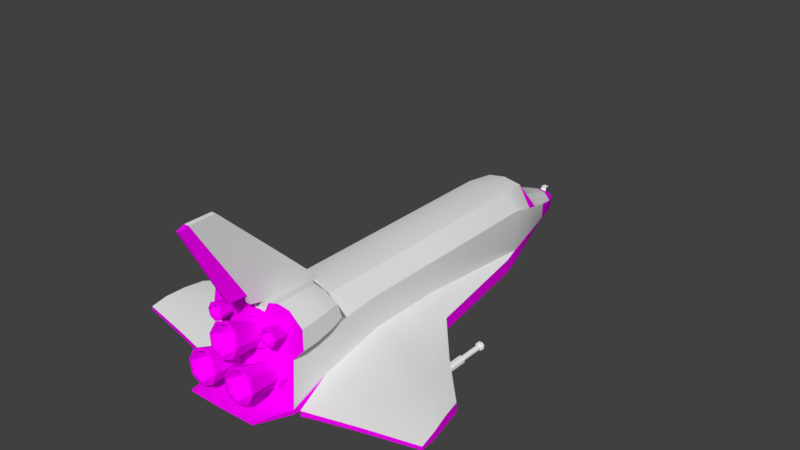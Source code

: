 # Source: Masa_Discovery.blend  (saved by Blender 2.78.0; exported with 4.5.12 LTS)
import bpy
from mathutils import Matrix  # noqa: F401  (used for matrix-valued properties, if any)

bpy.ops.wm.read_factory_settings(use_empty=True)
scene = bpy.context.scene
scene.name = 'Scene'

# ---- collections
col_collection_1 = bpy.data.collections.new('Collection 1'); scene.collection.children.link(col_collection_1)

# ---- materials (node trees are filled in below, after node groups)
mat_white_003 = bpy.data.materials.new('White.003')
mat_white_003.alpha_threshold = 0.0
mat_white_003.use_transparent_shadow = False
mat_white_003.roughness = 0.5
mat_magenta = bpy.data.materials.new('Magenta')
mat_magenta.alpha_threshold = 0.0
mat_magenta.use_transparent_shadow = False
mat_magenta.diffuse_color = (1.0, 0.0, 1.0, 1.0)
mat_magenta.roughness = 0.5
mat_masa_003 = bpy.data.materials.new('Masa.003')
mat_masa_003.alpha_threshold = 0.0
mat_masa_003.use_transparent_shadow = False
mat_masa_003.roughness = 0.5
mat_light_gray = bpy.data.materials.new('Light Gray')
mat_light_gray.alpha_threshold = 0.0
mat_light_gray.use_transparent_shadow = False
mat_light_gray.diffuse_color = (0.8971, 0.8971, 0.8971, 1.0)
mat_light_gray.roughness = 0.5
mat_light_gray.specular_intensity = 0.0
mat_musta = bpy.data.materials.new('Musta')
mat_musta.alpha_threshold = 0.0
mat_musta.use_transparent_shadow = False
mat_musta.diffuse_color = (0.0, 0.0, 0.0, 1.0)
mat_musta.roughness = 0.5

# ---- material node trees

# ---- world
world_world = bpy.data.worlds.new('World'); scene.world = world_world
world_world.color = (0.05088, 0.05088, 0.05088)
world_world.use_sun_shadow = False
world_world.sun_shadow_jitter_overblur = 0.0
world_world.cycles.sampling_method = 'MANUAL'

# ---- meshes
me_cube_014 = bpy.data.meshes.new('Cube.014')
me_cube_014.from_pydata([(-1.254, -0.1712, -0.6047), (-1.183, -0.242, -0.4128), (-1.183, 9.169e-08, -0.6047), (-1.083, 1.897e-08, -0.4128), (-1.254, 0.1712, -0.6047), (-1.183, 0.242, -0.4128), (-1.425, 0.242, -0.6047), (-1.425, 0.3423, -0.4128), (-1.425, 1.395e-07, -0.6842), (-1.597, 0.1712, -0.6047), (-1.668, 0.242, -0.4128), (-1.668, 9.169e-08, -0.6047), (-1.768, 1.897e-08, -0.4128), (-1.597, -0.1712, -0.6047), (-1.668, -0.242, -0.4128), (-1.425, -0.242, -0.6047), (-1.425, -0.3423, -0.4128), (-1.458, 0.8822, -0.505), (-1.44, 0.8822, -0.487), (-1.44, 0.8822, -0.5513), (-1.458, 0.8822, -0.5333), (-1.411, 0.8822, -0.487), (-1.393, 0.8822, -0.505), (-1.393, 0.8822, -0.5333), (-1.411, 0.8822, -0.5513), (-1.375, 0.8822, -0.5415), (-1.403, 0.8822, -0.57), (-1.403, 0.8822, -0.4683), (-1.375, 0.8822, -0.4967), (-1.403, 0.09677, -0.57), (-1.375, 0.09677, -0.5415), (-1.375, 0.09677, -0.4967), (-1.403, 0.09677, -0.4683), (-1.448, 0.8822, -0.57), (-1.476, 0.8822, -0.5415), (-1.476, 0.8822, -0.4967), (-1.448, 0.8822, -0.4683), (-1.476, 0.09677, -0.5415), (-1.448, 0.09677, -0.57), (-1.448, 0.09677, -0.4683), (-1.476, 0.09677, -0.4967), (-1.458, 1.245, -0.5333), (-1.458, 1.245, -0.505), (-1.393, 1.245, -0.5333), (-1.393, 1.245, -0.505), (-1.44, 1.245, -0.5513), (-1.411, 1.245, -0.5513), (-1.44, 1.245, -0.487), (-1.411, 1.245, -0.487), (-1.478, 1.245, -0.5421), (-1.478, 1.245, -0.4962), (-1.373, 1.245, -0.5421), (-1.373, 1.245, -0.4962), (-1.448, 1.245, -0.5713), (-1.403, 1.245, -0.5713), (-1.448, 1.245, -0.467), (-1.403, 1.245, -0.467), (-1.478, 1.285, -0.5421), (-1.478, 1.285, -0.4962), (-1.373, 1.285, -0.5421), (-1.373, 1.285, -0.4962), (-1.448, 1.285, -0.5713), (-1.403, 1.285, -0.5713), (-1.448, 1.285, -0.467), (-1.403, 1.285, -0.467), (-1.425, 1.285, -0.5191), (-1.425, 0.09677, -0.5191), (1.597, -0.1712, -0.6047), (1.668, -0.242, -0.4128), (1.668, 9.169e-08, -0.6047), (1.768, 1.897e-08, -0.4128), (1.597, 0.1712, -0.6047), (1.668, 0.242, -0.4128), (1.425, 0.242, -0.6047), (1.425, 0.3423, -0.4128), (1.425, 1.395e-07, -0.6842), (1.254, 0.1712, -0.6047), (1.183, 0.242, -0.4128), (1.183, 9.169e-08, -0.6047), (1.083, 1.897e-08, -0.4128), (1.254, -0.1712, -0.6047), (1.183, -0.242, -0.4128), (1.425, -0.242, -0.6047), (1.425, -0.3423, -0.4128), (1.393, 0.8822, -0.505), (1.411, 0.8822, -0.487), (1.411, 0.8822, -0.5513), (1.393, 0.8822, -0.5333), (1.44, 0.8822, -0.487), (1.458, 0.8822, -0.505), (1.458, 0.8822, -0.5333), (1.44, 0.8822, -0.5513), (1.476, 0.8822, -0.5415), (1.448, 0.8822, -0.57), (1.448, 0.8822, -0.4683), (1.476, 0.8822, -0.4967), (1.448, 0.09677, -0.57), (1.476, 0.09677, -0.5415), (1.476, 0.09677, -0.4967), (1.448, 0.09677, -0.4683), (1.403, 0.8822, -0.57), (1.375, 0.8822, -0.5415), (1.375, 0.8822, -0.4967), (1.403, 0.8822, -0.4683), (1.375, 0.09677, -0.5415), (1.403, 0.09677, -0.57), (1.403, 0.09677, -0.4683), (1.375, 0.09677, -0.4967), (1.393, 1.245, -0.5333), (1.393, 1.245, -0.505), (1.458, 1.245, -0.5333), (1.458, 1.245, -0.505), (1.411, 1.245, -0.5513), (1.44, 1.245, -0.5513), (1.411, 1.245, -0.487), (1.44, 1.245, -0.487), (1.373, 1.245, -0.5421), (1.373, 1.245, -0.4962), (1.478, 1.245, -0.5421), (1.478, 1.245, -0.4962), (1.403, 1.245, -0.5713), (1.448, 1.245, -0.5713), (1.403, 1.245, -0.467), (1.448, 1.245, -0.467), (1.373, 1.285, -0.5421), (1.373, 1.285, -0.4962), (1.478, 1.285, -0.5421), (1.478, 1.285, -0.4962), (1.403, 1.285, -0.5713), (1.448, 1.285, -0.5713), (1.403, 1.285, -0.467), (1.448, 1.285, -0.467), (1.425, 1.285, -0.5191), (1.425, 0.09677, -0.5191), (-0.2975, -1.228, 0.04946), (-0.2975, -1.681, 0.2216), (-0.1951, -1.235, 0.007674), (-0.1295, -1.693, 0.1531), (-0.1527, -1.253, -0.0932), (-0.05992, -1.721, -0.01248), (-0.1951, -1.27, -0.1941), (-0.1295, -1.75, -0.178), (-0.2975, -1.277, -0.2359), (-0.2975, -1.761, -0.2466), (-0.3999, -1.27, -0.1941), (-0.4655, -1.75, -0.178), (-0.4423, -1.253, -0.0932), (-0.5351, -1.721, -0.01248), (-0.3999, -1.235, 0.007674), (-0.4655, -1.693, 0.1531), (-0.2975, -1.22, 0.09582), (-0.1619, -1.23, 0.04046), (-0.1057, -1.253, -0.0932), (-0.1619, -1.276, -0.2269), (-0.2975, -1.285, -0.2822), (-0.4331, -1.276, -0.2269), (-0.4893, -1.253, -0.0932), (-0.4331, -1.23, 0.04046), (-0.2975, -1.12, 0.119), (-0.1337, -1.132, 0.05217), (-0.06582, -1.16, -0.1093), (-0.1337, -1.187, -0.2707), (-0.2975, -1.199, -0.3376), (-0.4613, -1.187, -0.2707), (-0.5292, -1.16, -0.1093), (-0.4613, -1.132, 0.05217), (-5.738e-08, -1.139, 0.436), (-5.738e-08, -1.573, 0.6463), (0.1019, -1.15, 0.3951), (0.1673, -1.591, 0.5794), (0.1441, -1.176, 0.2966), (0.2366, -1.634, 0.4177), (0.1019, -1.202, 0.1981), (0.1673, -1.676, 0.2559), (-5.738e-08, -1.213, 0.1573), (-8.546e-08, -1.694, 0.189), (-0.1019, -1.202, 0.1981), (-0.1673, -1.676, 0.2559), (-0.1441, -1.176, 0.2966), (-0.2366, -1.634, 0.4177), (-0.1019, -1.15, 0.3951), (-0.1673, -1.591, 0.5794), (-5.738e-08, -1.127, 0.4813), (0.135, -1.142, 0.4272), (0.191, -1.176, 0.2966), (0.135, -1.211, 0.1661), (-5.738e-08, -1.225, 0.112), (-0.135, -1.211, 0.1661), (-0.191, -1.176, 0.2966), (-0.135, -1.142, 0.4272), (-5.738e-08, -1.026, 0.4955), (0.1631, -1.044, 0.4302), (0.2307, -1.085, 0.2725), (0.1631, -1.127, 0.1148), (-5.738e-08, -1.144, 0.04952), (-0.1631, -1.127, 0.1148), (-0.2307, -1.085, 0.2725), (-0.1631, -1.044, 0.4302), (0.2975, -1.228, 0.04946), (0.2975, -1.681, 0.2216), (0.3999, -1.235, 0.007674), (0.4655, -1.693, 0.1531), (0.4423, -1.253, -0.0932), (0.5351, -1.721, -0.01248), (0.3999, -1.27, -0.1941), (0.4655, -1.75, -0.178), (0.2975, -1.277, -0.2359), (0.2975, -1.761, -0.2466), (0.1951, -1.27, -0.1941), (0.1295, -1.75, -0.178), (0.1527, -1.253, -0.0932), (0.05992, -1.721, -0.01248), (0.1951, -1.235, 0.007674), (0.1295, -1.693, 0.1531), (0.2975, -1.22, 0.09582), (0.4331, -1.23, 0.04046), (0.4893, -1.253, -0.0932), (0.4331, -1.276, -0.2269), (0.2975, -1.285, -0.2822), (0.1619, -1.276, -0.2269), (0.1057, -1.253, -0.0932), (0.1619, -1.23, 0.04046), (0.2975, -1.12, 0.119), (0.4613, -1.132, 0.05217), (0.5292, -1.16, -0.1093), (0.4613, -1.187, -0.2707), (0.2975, -1.199, -0.3376), (0.1337, -1.187, -0.2707), (0.06582, -1.16, -0.1093), (0.1337, -1.132, 0.05217), (-0.4273, -1.111, 0.5465), (-0.4273, -1.351, 0.6231), (-0.3739, -1.113, 0.5246), (-0.3397, -1.355, 0.5871), (-0.3518, -1.119, 0.4716), (-0.3034, -1.365, 0.5001), (-0.3739, -1.126, 0.4186), (-0.3397, -1.376, 0.4131), (-0.4273, -1.128, 0.3966), (-0.4273, -1.38, 0.3771), (-0.4806, -1.126, 0.4186), (-0.5148, -1.376, 0.4131), (-0.5027, -1.119, 0.4716), (-0.5511, -1.365, 0.5001), (-0.4806, -1.113, 0.5246), (-0.5148, -1.355, 0.5871), (-0.4273, -1.108, 0.5709), (-0.3566, -1.111, 0.5418), (-0.3273, -1.119, 0.4716), (-0.3566, -1.128, 0.4014), (-0.4273, -1.131, 0.3723), (-0.498, -1.128, 0.4014), (-0.5273, -1.119, 0.4716), (-0.498, -1.111, 0.5418), (-0.4273, -1.057, 0.5859), (-0.3419, -1.061, 0.5507), (-0.3065, -1.07, 0.4659), (-0.3419, -1.08, 0.3811), (-0.4273, -1.084, 0.3459), (-0.5127, -1.08, 0.3811), (-0.548, -1.07, 0.4659), (-0.5127, -1.061, 0.5507), (0.4273, -1.111, 0.5465), (0.4273, -1.351, 0.6231), (0.4806, -1.113, 0.5246), (0.5148, -1.355, 0.5871), (0.5027, -1.119, 0.4716), (0.5511, -1.365, 0.5001), (0.4806, -1.126, 0.4186), (0.5148, -1.376, 0.4131), (0.4273, -1.128, 0.3966), (0.4273, -1.38, 0.3771), (0.3739, -1.126, 0.4186), (0.3397, -1.376, 0.4131), (0.3518, -1.119, 0.4716), (0.3034, -1.365, 0.5001), (0.3739, -1.113, 0.5246), (0.3397, -1.355, 0.5871), (0.4273, -1.108, 0.5709), (0.498, -1.111, 0.5418), (0.5273, -1.119, 0.4716), (0.498, -1.128, 0.4014), (0.4273, -1.131, 0.3723), (0.3566, -1.128, 0.4014), (0.3273, -1.119, 0.4716), (0.3566, -1.111, 0.5418), (0.4273, -1.057, 0.5859), (0.5127, -1.061, 0.5507), (0.548, -1.07, 0.4659), (0.5127, -1.08, 0.3811), (0.4273, -1.084, 0.3459), (0.3419, -1.08, 0.3811), (0.3065, -1.07, 0.4659), (0.3419, -1.061, 0.5507), (-0.2975, -1.187, -0.002882), (-0.2975, -1.695, 0.1836), (-0.2266, -1.192, -0.03181), (-0.1577, -1.705, 0.1266), (-0.1973, -1.204, -0.1017), (-0.09985, -1.729, -0.01116), (-0.2266, -1.216, -0.1715), (-0.1577, -1.752, -0.1489), (-0.2975, -1.221, -0.2004), (-0.2975, -1.762, -0.2059), (-0.3684, -1.216, -0.1715), (-0.4373, -1.752, -0.1489), (-0.3977, -1.204, -0.1017), (-0.4951, -1.729, -0.01116), (-0.3684, -1.192, -0.03181), (-0.4373, -1.705, 0.1266), (-0.2975, -1.189, 0.05992), (-0.1832, -1.197, 0.01325), (-0.1358, -1.217, -0.09942), (-0.1832, -1.236, -0.2121), (-0.2975, -1.244, -0.2588), (-0.4118, -1.236, -0.2121), (-0.4592, -1.217, -0.09942), (-0.4118, -1.197, 0.01325), (-0.2975, -1.111, 0.07975), (-0.16, -1.121, 0.02361), (-0.103, -1.144, -0.1119), (-0.16, -1.168, -0.2475), (-0.2975, -1.177, -0.3036), (-0.435, -1.168, -0.2475), (-0.492, -1.144, -0.1119), (-0.435, -1.121, 0.02361), (-5.738e-08, -1.103, 0.3802), (-5.738e-08, -1.591, 0.6097), (0.07044, -1.11, 0.352), (0.139, -1.606, 0.5541), (0.09961, -1.128, 0.2839), (0.1966, -1.641, 0.4196), (0.07044, -1.146, 0.2158), (0.139, -1.677, 0.2852), (-5.738e-08, -1.154, 0.1876), (-8.546e-08, -1.692, 0.2296), (-0.07044, -1.146, 0.2158), (-0.139, -1.677, 0.2852), (-0.09961, -1.128, 0.2839), (-0.1966, -1.641, 0.4196), (-0.07044, -1.11, 0.352), (-0.139, -1.606, 0.5541), (-5.738e-08, -1.1, 0.4428), (0.1138, -1.112, 0.3972), (0.1609, -1.141, 0.2872), (0.1138, -1.17, 0.1773), (-5.738e-08, -1.182, 0.1317), (-0.1138, -1.17, 0.1773), (-0.1609, -1.141, 0.2872), (-0.1138, -1.112, 0.3972), (-5.738e-08, -1.021, 0.4556), (0.1368, -1.035, 0.4008), (0.1935, -1.07, 0.2685), (0.1368, -1.105, 0.1362), (-5.738e-08, -1.12, 0.08145), (-0.1368, -1.105, 0.1362), (-0.1935, -1.07, 0.2685), (-0.1368, -1.035, 0.4008), (0.2975, -1.187, -0.002882), (0.2975, -1.695, 0.1836), (0.3684, -1.192, -0.03181), (0.4373, -1.705, 0.1266), (0.3977, -1.204, -0.1017), (0.4951, -1.729, -0.01116), (0.3684, -1.216, -0.1715), (0.4373, -1.752, -0.1489), (0.2975, -1.221, -0.2004), (0.2975, -1.762, -0.2059), (0.2266, -1.216, -0.1715), (0.1577, -1.752, -0.1489), (0.1973, -1.204, -0.1017), (0.09985, -1.729, -0.01116), (0.2266, -1.192, -0.03181), (0.1577, -1.705, 0.1266), (0.2975, -1.189, 0.05992), (0.4118, -1.197, 0.01325), (0.4592, -1.217, -0.09942), (0.4118, -1.236, -0.2121), (0.2975, -1.244, -0.2588), (0.1832, -1.236, -0.2121), (0.1358, -1.217, -0.09942), (0.1832, -1.197, 0.01325), (0.2975, -1.111, 0.07975), (0.435, -1.121, 0.02361), (0.492, -1.144, -0.1119), (0.435, -1.168, -0.2475), (0.2975, -1.177, -0.3036), (0.16, -1.168, -0.2475), (0.103, -1.144, -0.1119), (0.16, -1.121, 0.02361), (-0.4273, -1.066, 0.4966), (-0.4273, -1.364, 0.5844), (-0.4054, -1.067, 0.4876), (-0.368, -1.366, 0.5599), (-0.3964, -1.07, 0.4658), (-0.3434, -1.373, 0.501), (-0.4054, -1.073, 0.4441), (-0.368, -1.38, 0.4421), (-0.4273, -1.074, 0.4351), (-0.4273, -1.383, 0.4177), (-0.4491, -1.073, 0.4441), (-0.4866, -1.38, 0.4421), (-0.4582, -1.07, 0.4658), (-0.5112, -1.373, 0.501), (-0.4492, -1.067, 0.4876), (-0.4866, -1.366, 0.5599), (-0.4273, -1.075, 0.5368), (-0.3779, -1.077, 0.5164), (-0.3574, -1.083, 0.4674), (-0.3779, -1.089, 0.4183), (-0.4273, -1.091, 0.398), (-0.4767, -1.089, 0.4183), (-0.4971, -1.083, 0.4674), (-0.4767, -1.077, 0.5164), (-0.4273, -1.045, 0.5471), (-0.3682, -1.048, 0.5228), (-0.3437, -1.055, 0.4641), (-0.3682, -1.062, 0.4054), (-0.4273, -1.065, 0.3811), (-0.4864, -1.062, 0.4054), (-0.5109, -1.055, 0.4641), (-0.4864, -1.048, 0.5228), (0.4273, -1.066, 0.4966), (0.4273, -1.364, 0.5844), (0.4492, -1.067, 0.4876), (0.4866, -1.366, 0.5599), (0.4582, -1.07, 0.4658), (0.5112, -1.373, 0.501), (0.4491, -1.073, 0.4441), (0.4866, -1.38, 0.4421), (0.4273, -1.074, 0.4351), (0.4273, -1.383, 0.4177), (0.4054, -1.073, 0.4441), (0.368, -1.38, 0.4421), (0.3964, -1.07, 0.4658), (0.3434, -1.373, 0.501), (0.4054, -1.067, 0.4876), (0.368, -1.366, 0.5599), (0.4273, -1.075, 0.5368), (0.4767, -1.077, 0.5164), (0.4971, -1.083, 0.4674), (0.4767, -1.089, 0.4183), (0.4273, -1.091, 0.398), (0.3779, -1.089, 0.4183), (0.3574, -1.083, 0.4674), (0.3779, -1.077, 0.5164), (0.4273, -1.045, 0.5471), (0.4864, -1.048, 0.5228), (0.5109, -1.055, 0.4641), (0.4864, -1.062, 0.4054), (0.4273, -1.065, 0.3811), (0.3682, -1.062, 0.4054), (0.3437, -1.055, 0.4641), (0.3682, -1.048, 0.5228), (0.6296, -1.227, -0.5246), (0.5206, 3.331, -0.533), (0.3006, -1.071, 0.5081), (0.3006, 3.331, 0.5081), (0.5206, 3.331, 0.2881), (0.6361, -1.227, -0.453), (0.5206, 3.331, -0.3324), (0.9495, -1.155, -0.4999), (0.9495, -1.155, -0.4317), (0.9005, 1.253, -0.4999), (0.9005, 1.253, -0.3149), (2.248, -0.9116, -0.4043), (2.248, -0.9116, -0.3517), (2.124, -0.148, -0.4043), (2.124, -0.148, -0.264), (0.06319, 4.912, -0.3195), (0.05872, 4.912, -0.1444), (0.1017, 4.912, -0.1968), (0.09673, 4.912, -0.2686), (0.3918, 4.0, 0.07023), (0.2262, 4.0, 0.223), (0.32, 4.0, -0.4705), (0.3918, 4.0, -0.2747), (0.1605, 4.377, 0.07986), (0.2849, 4.377, -0.06163), (0.285, 4.377, -0.289), (0.2174, 4.377, -0.4446), (0.1178, 4.677, -0.03594), (0.2087, 4.677, -0.1438), (0.2092, 4.677, -0.2964), (0.1409, 4.677, -0.4063), (0.08595, 4.812, -0.09493), (0.1507, 4.812, -0.1727), (0.1515, 4.812, -0.2812), (0.0982, 4.812, -0.3589), (0.3977, 3.759, -0.4895), (0.4522, 3.759, -0.2663), (0.4522, 3.759, 0.1489), (0.2611, 3.759, 0.467), (0.6209, -0.6836, -0.533), (0.3006, -0.2516, 0.5081), (0.5758, -0.2516, 0.2881), (0.6209, -0.6836, -0.2762), (0.9454, -0.6836, -0.4999), (0.9454, -0.6836, -0.2762), (2.232, -0.6836, -0.4043), (2.232, -0.6836, -0.297), (0.5206, 0.3631, -0.533), (0.5206, 0.3631, 0.2881), (0.8666, 0.3631, -0.4999), (2.178, -0.4158, -0.4043), (0.3006, 0.3631, 0.5081), (0.5206, 0.3631, -0.1613), (0.8666, 0.3631, -0.2269), (2.178, -0.4158, -0.264), (1.504, -1.041, -0.3975), (1.497, 0.5396, -0.2876), (1.497, 0.5396, -0.4521), (1.504, -1.041, -0.4591), (1.508, -0.6836, -0.4581), (1.508, -0.6836, -0.2925), (1.522, -0.001936, -0.2454), (1.522, -0.001936, -0.4521), (0.3006, 1.493, 0.5081), (0.5206, 1.493, 0.2881), (0.5206, 1.493, -0.533), (0.5206, 1.493, -0.1613), (0.6051, 3.037, -0.3324), (0.6051, 3.037, -0.533), (0.509, -1.75, -0.4284), (0.509, -1.743, -0.4101), (0.5726, -1.131, 0.1388), (0.6296, -1.227, -0.5246), (0.7083, -1.199, -0.4498), (0.7094, -1.201, -0.5278), (-2.456e-08, -1.227, -0.5655), (-0.6296, -1.227, -0.5246), (-2.456e-08, 3.331, 0.565), (-0.5206, 3.331, -0.533), (-2.456e-08, -1.071, 0.565), (-0.3006, -1.071, 0.5081), (-0.3006, 3.331, 0.5081), (-0.5206, 3.331, 0.2881), (-0.6361, -1.227, -0.453), (-0.5206, 3.331, -0.3324), (-0.9495, -1.155, -0.4999), (-0.9495, -1.155, -0.4317), (-0.9005, 1.253, -0.4999), (-0.9005, 1.253, -0.3149), (-2.248, -0.9116, -0.4043), (-2.248, -0.9116, -0.3517), (-2.124, -0.148, -0.4043), (-2.124, -0.148, -0.264), (-2.456e-08, 4.912, -0.3432), (-2.456e-08, 4.912, -0.1333), (-0.06319, 4.912, -0.3195), (-0.05872, 4.912, -0.1444), (-0.1017, 4.912, -0.1968), (-0.09673, 4.912, -0.2686), (-0.3918, 4.0, 0.07023), (-0.2262, 4.0, 0.223), (-2.456e-08, 4.0, 0.2625), (-2.456e-08, 4.0, -0.5227), (-0.32, 4.0, -0.4705), (-0.3918, 4.0, -0.2747), (-2.456e-08, 4.377, -0.4948), (-0.1605, 4.377, 0.07986), (-0.2849, 4.377, -0.06163), (-0.285, 4.377, -0.289), (-2.456e-08, 4.377, 0.1192), (-0.2174, 4.377, -0.4446), (-2.456e-08, 4.677, -0.4512), (-0.1178, 4.677, -0.03594), (-0.2087, 4.677, -0.1438), (-0.2092, 4.677, -0.2964), (-2.456e-08, 4.677, -0.007616), (-0.1409, 4.677, -0.4063), (-2.456e-08, 4.812, -0.3926), (-0.08595, 4.812, -0.09493), (-0.1507, 4.812, -0.1727), (-0.1515, 4.812, -0.2812), (-2.456e-08, 4.802, -0.03827), (-0.0982, 4.812, -0.3589), (-0.3977, 3.759, -0.4895), (-2.456e-08, 3.759, 0.5127), (-0.4522, 3.759, -0.2663), (-0.4522, 3.759, 0.1489), (-0.2611, 3.759, 0.467), (-2.456e-08, 3.759, -0.5381), (-0.6209, -0.6836, -0.533), (-2.456e-08, -0.2516, 0.565), (-2.456e-08, -0.6836, -0.5655), (-0.3006, -0.2516, 0.5081), (-0.5758, -0.2516, 0.2881), (-0.6209, -0.6836, -0.2762), (-0.9454, -0.6836, -0.4999), (-0.9454, -0.6836, -0.2762), (-2.232, -0.6836, -0.4043), (-2.232, -0.6836, -0.297), (-2.456e-08, -1.227, -0.453), (-0.5206, 0.3631, -0.533), (-0.5206, 0.3631, 0.2881), (-0.8666, 0.3631, -0.4999), (-2.178, -0.4158, -0.4043), (-2.456e-08, 0.3631, 0.565), (-2.456e-08, 0.3631, -0.5655), (-0.3006, 0.3631, 0.5081), (-0.5206, 0.3631, -0.1613), (-0.8666, 0.3631, -0.2269), (-2.178, -0.4158, -0.264), (-1.504, -1.041, -0.3975), (-1.497, 0.5396, -0.2876), (-1.497, 0.5396, -0.4521), (-1.504, -1.041, -0.4591), (-1.508, -0.6836, -0.4581), (-1.508, -0.6836, -0.2925), (-1.522, -0.001936, -0.2454), (-1.522, -0.001936, -0.4521), (-2.456e-08, 1.493, 0.565), (-0.3006, 1.493, 0.5081), (-0.5206, 1.493, 0.2881), (-0.5206, 1.493, -0.533), (-2.456e-08, 1.493, -0.5655), (-0.5206, 1.493, -0.1613), (-2.456e-08, 3.331, -0.5655), (-0.6051, 3.037, -0.3324), (-0.6051, 3.037, -0.533), (-0.509, -1.75, -0.4284), (-0.509, -1.743, -0.4101), (-2.456e-08, -1.753, -0.4371), (-2.456e-08, -1.746, -0.4172), (-2.456e-08, -1.131, 0.1738), (-0.5726, -1.131, 0.1388), (-0.6296, -1.227, -0.5246), (-0.7083, -1.199, -0.4498), (-2.456e-08, -1.227, -0.5655), (-0.7094, -1.201, -0.5278), (0.03379, -1.989, 1.995), (0.03379, -1.048, 0.6636), (0.0338, -1.62, 1.995), (0.0338, -0.2169, 0.6636), (0.0338, -1.275, 0.8454), (0.03379, -1.236, 0.7121), (0.0338, -0.6481, 1.076), (0.0338, -0.8183, 1.238), (0.01701, -2.119, 1.964), (0.01701, -1.538, 0.8454), (0.03379, -1.048, 0.5485), (0.0338, -0.1769, 0.5485), (-0.0338, -1.989, 1.995), (-0.0338, -1.048, 0.6636), (-0.0338, -1.62, 1.995), (-0.03379, -0.2169, 0.6636), (-0.0338, -1.275, 0.8454), (-0.0338, -1.236, 0.7121), (-0.03379, -0.6481, 1.076), (-0.03379, -0.8183, 1.238), (-0.01701, -2.119, 1.964), (-0.01701, -1.538, 0.8454), (-0.0338, -1.048, 0.5485), (-0.03379, -0.1769, 0.5485), (0.5758, -0.2516, 0.2881), (0.5726, -1.131, 0.1388), (0.3006, -1.071, 0.5081), (0.07181, -1.071, 0.5514), (0.3006, -0.2516, 0.5081), (0.5758, -0.2516, 0.2881), (0.07181, -0.2516, 0.5514), (0.5726, -1.131, 0.1388), (0.4806, -1.071, 0.7267), (0.3036, -1.071, 0.7487), (0.4308, -0.445, 0.6799), (0.6563, -0.4121, 0.402), (0.2625, -0.445, 0.7195), (0.7372, -1.129, 0.3313), (0.5736, -0.8529, 0.186), (0.03626, -0.8191, 0.5978), (0.5736, -0.8529, 0.186), (0.3036, -0.8729, 0.7487), (0.4664, -0.8729, 0.7246), (0.725, -0.9126, 0.3313), (0.4382, -0.2516, 0.3981), (0.4366, -1.101, 0.3235), (0.4382, -0.2516, 0.3981), (0.4366, -1.101, 0.3235), (0.619, -0.441, 0.5781), (0.7096, -1.107, 0.5903), (0.6978, -0.8976, 0.5903), (0.4371, -0.8323, 0.3471), (0.03626, -0.5433, 0.5978), (0.3036, -0.6554, 0.7487), (0.5747, -0.5487, 0.2371), (0.5747, -0.5487, 0.2371), (0.4558, -0.6554, 0.723), (0.7068, -0.6741, 0.3607), (0.4377, -0.5384, 0.3726), (0.6697, -0.6674, 0.5963), (0.1313, -0.3483, 0.6785), (0.3657, -0.3483, 0.594), (0.3906, -1.071, 0.6265), (0.1518, -1.071, 0.7022), (0.6549, -1.13, 0.235), (0.6161, -0.3319, 0.3451), (0.6493, -0.8827, 0.2587), (0.1349, -0.8424, 0.7022), (0.5286, -0.3463, 0.4881), (0.5731, -1.104, 0.4569), (0.1349, -0.5918, 0.7022), (0.6408, -0.6114, 0.2989), (0.3006, -0.5384, 0.5081), (0.3006, -0.8323, 0.5081), (-0.5758, -0.2516, 0.2881), (-0.5726, -1.131, 0.1388), (-0.3006, -1.071, 0.5081), (-0.07181, -1.071, 0.5514), (-0.3006, -0.2516, 0.5081), (-0.5758, -0.2516, 0.2881), (-0.07181, -0.2516, 0.5514), (-0.5726, -1.131, 0.1388), (-0.4806, -1.071, 0.7267), (-0.3036, -1.071, 0.7487), (-0.4308, -0.445, 0.6799), (-0.6563, -0.4121, 0.402), (-0.2625, -0.445, 0.7195), (-0.7372, -1.129, 0.3313), (-0.5736, -0.8529, 0.186), (-0.03627, -0.8191, 0.5978), (-0.5736, -0.8529, 0.186), (-0.3036, -0.8729, 0.7487), (-0.4664, -0.8729, 0.7246), (-0.725, -0.9126, 0.3313), (-0.4382, -0.2516, 0.3981), (-0.4366, -1.101, 0.3235), (-0.4382, -0.2516, 0.3981), (-0.4366, -1.101, 0.3235), (-0.619, -0.441, 0.5781), (-0.7096, -1.107, 0.5903), (-0.6978, -0.8976, 0.5903), (-0.4371, -0.8323, 0.3471), (-0.03627, -0.5433, 0.5978), (-0.3036, -0.6554, 0.7487), (-0.5747, -0.5487, 0.2371), (-0.5747, -0.5487, 0.2371), (-0.4558, -0.6554, 0.723), (-0.7068, -0.6741, 0.3607), (-0.4377, -0.5384, 0.3726), (-0.6697, -0.6674, 0.5963), (-0.1313, -0.3483, 0.6785), (-0.3657, -0.3483, 0.594), (-0.3906, -1.071, 0.6265), (-0.1518, -1.071, 0.7022), (-0.6549, -1.13, 0.235), (-0.6161, -0.3319, 0.3451), (-0.6493, -0.8827, 0.2587), (-0.1349, -0.8424, 0.7022), (-0.5286, -0.3463, 0.4881), (-0.5731, -1.104, 0.4569), (-0.1349, -0.5918, 0.7022), (-0.6408, -0.6114, 0.2989), (-0.3006, -0.5384, 0.5081), (-0.3006, -0.8323, 0.5081), (-2.492e-08, 4.948, -0.2393), (-2.456e-08, 4.766, -0.05299), (0.05004, 4.812, -0.08711), (-2.456e-08, 4.856, -0.1016), (-0.05004, 4.812, -0.08711), (0.04196, 4.838, -0.03827), (-0.03819, 4.912, -0.03827), (-0.04196, 4.838, -0.03827), (-0.03819, 4.858, -0.03827), (0.03819, 4.858, -0.03827), (-2.456e-08, 4.872, -0.08543), (0.03819, 4.912, -0.03827), (-2.456e-08, 4.912, -0.08543)], [], [(15, 8, 0), (16, 15, 0, 1), (0, 8, 2), (1, 0, 2, 3), (2, 8, 4), (3, 2, 4, 5), (4, 8, 6), (5, 4, 6, 7), (6, 8, 9), (7, 6, 9, 10), (9, 8, 11), (10, 9, 11, 12), (12, 11, 13, 14), (11, 8, 13), (14, 13, 15, 16), (13, 8, 15), (36, 27, 21, 18), (37, 40, 35, 34), (18, 21, 48, 47), (39, 32, 27, 36), (25, 28, 31, 30), (61, 57, 65), (29, 26, 25, 30), (27, 32, 31, 28), (33, 38, 37, 34), (39, 36, 35, 40), (29, 38, 33, 26), (33, 34, 20, 19), (26, 33, 19, 24), (27, 28, 22, 21), (25, 26, 24, 23), (34, 35, 17, 20), (28, 25, 23, 22), (35, 36, 18, 17), (42, 47, 55, 50), (19, 20, 41, 45), (17, 18, 47, 42), (24, 19, 45, 46), (20, 17, 42, 41), (21, 22, 44, 48), (23, 24, 46, 43), (22, 23, 43, 44), (53, 49, 57, 61), (46, 45, 53, 54), (41, 42, 50, 49), (47, 48, 56, 55), (48, 44, 52, 56), (43, 46, 54, 51), (44, 43, 51, 52), (45, 41, 49, 53), (60, 59, 65), (50, 55, 63, 58), (54, 53, 61, 62), (49, 50, 58, 57), (55, 56, 64, 63), (56, 52, 60, 64), (51, 54, 62, 59), (52, 51, 59, 60), (58, 63, 65), (62, 61, 65), (57, 58, 65), (63, 64, 65), (64, 60, 65), (59, 62, 65), (31, 32, 66), (32, 39, 66), (29, 30, 66), (38, 29, 66), (40, 37, 66), (39, 40, 66), (37, 38, 66), (30, 31, 66), (82, 75, 67), (83, 82, 67, 68), (67, 75, 69), (68, 67, 69, 70), (69, 75, 71), (70, 69, 71, 72), (71, 75, 73), (72, 71, 73, 74), (73, 75, 76), (74, 73, 76, 77), (76, 75, 78), (77, 76, 78, 79), (79, 78, 80, 81), (78, 75, 80), (81, 80, 82, 83), (80, 75, 82), (103, 94, 88, 85), (104, 107, 102, 101), (85, 88, 115, 114), (106, 99, 94, 103), (92, 95, 98, 97), (128, 124, 132), (96, 93, 92, 97), (94, 99, 98, 95), (100, 105, 104, 101), (106, 103, 102, 107), (96, 105, 100, 93), (100, 101, 87, 86), (93, 100, 86, 91), (94, 95, 89, 88), (92, 93, 91, 90), (101, 102, 84, 87), (95, 92, 90, 89), (102, 103, 85, 84), (109, 114, 122, 117), (86, 87, 108, 112), (84, 85, 114, 109), (91, 86, 112, 113), (87, 84, 109, 108), (88, 89, 111, 115), (90, 91, 113, 110), (89, 90, 110, 111), (120, 116, 124, 128), (113, 112, 120, 121), (108, 109, 117, 116), (114, 115, 123, 122), (115, 111, 119, 123), (110, 113, 121, 118), (111, 110, 118, 119), (112, 108, 116, 120), (127, 126, 132), (117, 122, 130, 125), (121, 120, 128, 129), (116, 117, 125, 124), (122, 123, 131, 130), (123, 119, 127, 131), (118, 121, 129, 126), (119, 118, 126, 127), (125, 130, 132), (129, 128, 132), (124, 125, 132), (130, 131, 132), (131, 127, 132), (126, 129, 132), (98, 99, 133), (99, 106, 133), (96, 97, 133), (105, 96, 133), (107, 104, 133), (106, 107, 133), (104, 105, 133), (97, 98, 133), (134, 135, 137, 136), (136, 137, 139, 138), (138, 139, 141, 140), (140, 141, 143, 142), (142, 143, 145, 144), (144, 145, 147, 146), (146, 147, 149, 148), (148, 149, 135, 134), (136, 138, 152, 151), (142, 144, 155, 154), (148, 134, 150, 157), (134, 136, 151, 150), (138, 140, 153, 152), (144, 146, 156, 155), (140, 142, 154, 153), (146, 148, 157, 156), (152, 153, 161, 160), (150, 151, 159, 158), (157, 150, 158, 165), (155, 156, 164, 163), (153, 154, 162, 161), (151, 152, 160, 159), (156, 157, 165, 164), (154, 155, 163, 162), (166, 167, 169, 168), (168, 169, 171, 170), (170, 171, 173, 172), (172, 173, 175, 174), (174, 175, 177, 176), (176, 177, 179, 178), (178, 179, 181, 180), (180, 181, 167, 166), (168, 170, 184, 183), (174, 176, 187, 186), (180, 166, 182, 189), (166, 168, 183, 182), (170, 172, 185, 184), (176, 178, 188, 187), (172, 174, 186, 185), (178, 180, 189, 188), (184, 185, 193, 192), (182, 183, 191, 190), (189, 182, 190, 197), (187, 188, 196, 195), (185, 186, 194, 193), (183, 184, 192, 191), (188, 189, 197, 196), (186, 187, 195, 194), (198, 199, 201, 200), (200, 201, 203, 202), (202, 203, 205, 204), (204, 205, 207, 206), (206, 207, 209, 208), (208, 209, 211, 210), (210, 211, 213, 212), (212, 213, 199, 198), (200, 202, 216, 215), (206, 208, 219, 218), (212, 198, 214, 221), (198, 200, 215, 214), (202, 204, 217, 216), (208, 210, 220, 219), (204, 206, 218, 217), (210, 212, 221, 220), (216, 217, 225, 224), (214, 215, 223, 222), (221, 214, 222, 229), (219, 220, 228, 227), (217, 218, 226, 225), (215, 216, 224, 223), (220, 221, 229, 228), (218, 219, 227, 226), (230, 231, 233, 232), (232, 233, 235, 234), (234, 235, 237, 236), (236, 237, 239, 238), (238, 239, 241, 240), (240, 241, 243, 242), (242, 243, 245, 244), (244, 245, 231, 230), (232, 234, 248, 247), (238, 240, 251, 250), (244, 230, 246, 253), (230, 232, 247, 246), (234, 236, 249, 248), (240, 242, 252, 251), (236, 238, 250, 249), (242, 244, 253, 252), (248, 249, 257, 256), (246, 247, 255, 254), (253, 246, 254, 261), (251, 252, 260, 259), (249, 250, 258, 257), (247, 248, 256, 255), (252, 253, 261, 260), (250, 251, 259, 258), (262, 263, 265, 264), (264, 265, 267, 266), (266, 267, 269, 268), (268, 269, 271, 270), (270, 271, 273, 272), (272, 273, 275, 274), (274, 275, 277, 276), (276, 277, 263, 262), (264, 266, 280, 279), (270, 272, 283, 282), (276, 262, 278, 285), (262, 264, 279, 278), (266, 268, 281, 280), (272, 274, 284, 283), (268, 270, 282, 281), (274, 276, 285, 284), (280, 281, 289, 288), (278, 279, 287, 286), (285, 278, 286, 293), (283, 284, 292, 291), (281, 282, 290, 289), (279, 280, 288, 287), (284, 285, 293, 292), (282, 283, 291, 290), (294, 296, 297, 295), (296, 298, 299, 297), (298, 300, 301, 299), (300, 302, 303, 301), (302, 304, 305, 303), (304, 306, 307, 305), (306, 308, 309, 307), (308, 294, 295, 309), (296, 311, 312, 298), (302, 314, 315, 304), (308, 317, 310, 294), (294, 310, 311, 296), (298, 312, 313, 300), (304, 315, 316, 306), (300, 313, 314, 302), (306, 316, 317, 308), (312, 320, 321, 313), (310, 318, 319, 311), (317, 325, 318, 310), (315, 323, 324, 316), (313, 321, 322, 314), (311, 319, 320, 312), (316, 324, 325, 317), (314, 322, 323, 315), (326, 328, 329, 327), (328, 330, 331, 329), (330, 332, 333, 331), (332, 334, 335, 333), (334, 336, 337, 335), (336, 338, 339, 337), (338, 340, 341, 339), (340, 326, 327, 341), (328, 343, 344, 330), (334, 346, 347, 336), (340, 349, 342, 326), (326, 342, 343, 328), (330, 344, 345, 332), (336, 347, 348, 338), (332, 345, 346, 334), (338, 348, 349, 340), (344, 352, 353, 345), (342, 350, 351, 343), (349, 357, 350, 342), (347, 355, 356, 348), (345, 353, 354, 346), (343, 351, 352, 344), (348, 356, 357, 349), (346, 354, 355, 347), (358, 360, 361, 359), (360, 362, 363, 361), (362, 364, 365, 363), (364, 366, 367, 365), (366, 368, 369, 367), (368, 370, 371, 369), (370, 372, 373, 371), (372, 358, 359, 373), (360, 375, 376, 362), (366, 378, 379, 368), (372, 381, 374, 358), (358, 374, 375, 360), (362, 376, 377, 364), (368, 379, 380, 370), (364, 377, 378, 366), (370, 380, 381, 372), (376, 384, 385, 377), (374, 382, 383, 375), (381, 389, 382, 374), (379, 387, 388, 380), (377, 385, 386, 378), (375, 383, 384, 376), (380, 388, 389, 381), (378, 386, 387, 379), (390, 392, 393, 391), (392, 394, 395, 393), (394, 396, 397, 395), (396, 398, 399, 397), (398, 400, 401, 399), (400, 402, 403, 401), (402, 404, 405, 403), (404, 390, 391, 405), (392, 407, 408, 394), (398, 410, 411, 400), (404, 413, 406, 390), (390, 406, 407, 392), (394, 408, 409, 396), (400, 411, 412, 402), (396, 409, 410, 398), (402, 412, 413, 404), (408, 416, 417, 409), (406, 414, 415, 407), (413, 421, 414, 406), (411, 419, 420, 412), (409, 417, 418, 410), (407, 415, 416, 408), (412, 420, 421, 413), (410, 418, 419, 411), (422, 424, 425, 423), (424, 426, 427, 425), (426, 428, 429, 427), (428, 430, 431, 429), (430, 432, 433, 431), (432, 434, 435, 433), (434, 436, 437, 435), (436, 422, 423, 437), (424, 439, 440, 426), (430, 442, 443, 432), (436, 445, 438, 422), (422, 438, 439, 424), (426, 440, 441, 428), (432, 443, 444, 434), (428, 441, 442, 430), (434, 444, 445, 436), (440, 448, 449, 441), (438, 446, 447, 439), (445, 453, 446, 438), (443, 451, 452, 444), (441, 449, 450, 442), (439, 447, 448, 440), (444, 452, 453, 445), (442, 450, 451, 443), (137, 135, 295, 297), (139, 137, 297, 299), (141, 139, 299, 301), (143, 141, 301, 303), (145, 143, 303, 305), (147, 145, 305, 307), (149, 147, 307, 309), (135, 149, 309, 295), (158, 159, 319, 318), (159, 160, 320, 319), (160, 161, 321, 320), (161, 162, 322, 321), (162, 163, 323, 322), (163, 164, 324, 323), (164, 165, 325, 324), (165, 158, 318, 325), (169, 167, 327, 329), (171, 169, 329, 331), (173, 171, 331, 333), (175, 173, 333, 335), (177, 175, 335, 337), (179, 177, 337, 339), (181, 179, 339, 341), (167, 181, 341, 327), (190, 191, 351, 350), (191, 192, 352, 351), (192, 193, 353, 352), (193, 194, 354, 353), (194, 195, 355, 354), (195, 196, 356, 355), (196, 197, 357, 356), (197, 190, 350, 357), (201, 199, 359, 361), (203, 201, 361, 363), (205, 203, 363, 365), (207, 205, 365, 367), (209, 207, 367, 369), (211, 209, 369, 371), (213, 211, 371, 373), (199, 213, 373, 359), (222, 223, 383, 382), (223, 224, 384, 383), (224, 225, 385, 384), (225, 226, 386, 385), (226, 227, 387, 386), (227, 228, 388, 387), (228, 229, 389, 388), (229, 222, 382, 389), (233, 231, 391, 393), (235, 233, 393, 395), (237, 235, 395, 397), (239, 237, 397, 399), (241, 239, 399, 401), (243, 241, 401, 403), (245, 243, 403, 405), (231, 245, 405, 391), (254, 255, 415, 414), (255, 256, 416, 415), (256, 257, 417, 416), (257, 258, 418, 417), (258, 259, 419, 418), (259, 260, 420, 419), (260, 261, 421, 420), (261, 254, 414, 421), (265, 263, 423, 425), (267, 265, 425, 427), (269, 267, 427, 429), (271, 269, 429, 431), (273, 271, 431, 433), (275, 273, 433, 435), (277, 275, 435, 437), (263, 277, 437, 423), (286, 287, 447, 446), (287, 288, 448, 447), (288, 289, 449, 448), (289, 290, 450, 449), (290, 291, 451, 450), (291, 292, 452, 451), (292, 293, 453, 452), (293, 286, 446, 453), (585, 493, 526, 629), (488, 571, 547, 469), (522, 521, 464, 463), (514, 509, 466, 500), (496, 527, 462, 498), (527, 528, 461, 462), (463, 503, 501, 519), (499, 500, 466, 465), (516, 511, 467, 504), (511, 510, 468, 467), (509, 512, 465, 466), (569, 756, 759, 572, 566), (485, 486, 471, 470), (486, 487, 472, 471), (487, 488, 469, 472), (469, 547, 755), (471, 472, 755), (470, 471, 755), (551, 755, 552), (548, 470, 755), (490, 489, 475, 476), (491, 490, 476, 473), (492, 491, 473, 474), (578, 492, 474, 555), (489, 582, 556, 475), (476, 475, 480, 479), (474, 473, 478, 477), (555, 474, 477, 563), (475, 556, 559, 480), (479, 480, 484, 483), (478, 479, 483, 482), (477, 478, 482, 481), (563, 477, 481, 569), (480, 559, 565, 484), (483, 484, 488, 487), (482, 483, 487, 486), (481, 482, 486, 485), (759, 758, 548, 550, 572), (484, 565, 571, 488), (455, 618, 582, 489), (531, 457, 492, 578), (457, 458, 491, 492), (458, 460, 490, 491), (460, 455, 489, 490), (512, 513, 499, 465), (504, 508, 500, 499), (528, 493, 497, 461), (506, 496, 498, 507), (515, 514, 500, 508), (505, 494, 495, 502), (599, 501, 493, 585), (505, 598, 584, 494), (506, 502, 495, 496), (454, 459, 524, 523), (460, 458, 518, 520), (457, 531, 612, 517), (463, 519, 455, 522), (457, 517, 518, 458), (510, 515, 508, 468), (522, 455, 460, 521), (467, 468, 508, 504), (513, 516, 504, 499), (493, 501, 503, 497), (497, 503, 516, 513), (464, 507, 515, 510), (507, 498, 514, 515), (461, 497, 513, 512), (462, 461, 512, 509), (463, 464, 510, 511), (503, 463, 511, 516), (498, 462, 509, 514), (520, 518, 502, 506), (518, 517, 505, 502), (517, 612, 598, 505), (616, 519, 501, 599), (464, 520, 506, 507), (464, 521, 460, 520), (618, 455, 519, 616), (529, 454, 523, 623), (459, 593, 624, 524), (524, 624, 623, 523), (533, 625, 525, 456), (625, 593, 459, 525), (456, 494, 584, 533), (495, 494, 456, 525), (528, 527, 496, 493), (454, 493, 496, 459), (496, 495, 525, 459), (585, 629, 627, 583), (576, 549, 547, 571), (620, 541, 542, 619), (609, 592, 544, 604), (588, 590, 540, 628), (628, 540, 539, 630), (541, 615, 594, 596), (591, 543, 544, 592), (611, 597, 545, 606), (606, 545, 546, 605), (604, 544, 543, 607), (758, 757, 485, 470, 548), (572, 550, 551, 573), (573, 551, 552, 574), (574, 552, 549, 576), (548, 755, 550), (472, 469, 755), (550, 755, 551), (552, 755, 549), (579, 558, 557, 577), (580, 553, 558, 579), (581, 554, 553, 580), (578, 555, 554, 581), (577, 557, 556, 582), (558, 562, 564, 557), (554, 560, 561, 553), (555, 563, 560, 554), (557, 564, 559, 556), (562, 568, 570, 564), (561, 567, 568, 562), (560, 566, 567, 561), (563, 569, 566, 560), (564, 570, 565, 559), (568, 574, 576, 570), (567, 573, 574, 568), (566, 572, 573, 567), (757, 758, 765, 764, 760), (570, 576, 571, 565), (532, 577, 582, 618), (531, 578, 581, 535), (535, 581, 580, 536), (536, 580, 579, 538), (538, 579, 577, 532), (607, 543, 591, 608), (597, 591, 592, 603), (630, 539, 589, 583), (601, 602, 590, 588), (610, 603, 592, 609), (600, 595, 587, 586), (599, 585, 583, 594), (600, 586, 584, 598), (601, 588, 587, 595), (530, 621, 622, 537), (538, 617, 614, 536), (535, 613, 612, 531), (541, 620, 532, 615), (535, 536, 614, 613), (605, 546, 603, 610), (620, 619, 538, 532), (545, 597, 603, 546), (608, 591, 597, 611), (583, 589, 596, 594), (589, 608, 611, 596), (542, 605, 610, 602), (602, 610, 609, 590), (539, 607, 608, 589), (540, 604, 607, 539), (541, 606, 605, 542), (596, 611, 606, 541), (590, 609, 604, 540), (617, 601, 595, 614), (614, 595, 600, 613), (613, 600, 598, 612), (616, 599, 594, 615), (542, 602, 601, 617), (542, 617, 538, 619), (618, 616, 615, 532), (529, 623, 621, 530), (537, 622, 624, 593), (622, 621, 623, 624), (533, 534, 626, 625), (625, 626, 537, 593), (534, 533, 584, 586), (587, 626, 534, 586), (630, 583, 588, 628), (530, 537, 588, 583), (588, 537, 626, 587), (636, 632, 634, 637), (631, 635, 638, 633), (635, 636, 637, 638), (635, 631, 639, 640), (634, 632, 641, 642), (648, 649, 646, 644), (643, 645, 650, 647), (647, 650, 649, 648), (647, 652, 651, 643), (646, 654, 653, 644), (641, 653, 654, 642), (638, 650, 645, 633), (639, 651, 652, 640), (633, 645, 643, 631), (637, 649, 650, 638), (632, 644, 653, 641), (640, 652, 647, 635), (636, 648, 644, 632), (642, 654, 646, 634), (635, 647, 648, 636), (631, 643, 651, 639), (634, 646, 649, 637), (694, 693, 663, 664), (692, 691, 667, 665), (676, 656, 662, 678), (685, 655, 660, 686), (687, 665, 667, 684), (681, 673, 663, 680), (700, 695, 668, 680), (698, 694, 664, 672), (699, 692, 665, 679), (702, 696, 666, 688), (695, 697, 674, 668), (701, 698, 672, 684), (690, 687, 673, 681), (663, 673, 672, 664), (656, 669, 671, 662), (685, 669, 682, 689), (688, 690, 681, 674), (696, 699, 679, 666), (693, 700, 680, 663), (674, 681, 680, 668), (655, 675, 677, 660), (669, 656, 676, 682), (666, 679, 690, 688), (655, 685, 689, 675), (679, 665, 687, 690), (691, 701, 684, 667), (697, 702, 688, 674), (673, 687, 684, 672), (669, 685, 686, 671), (671, 686, 702, 697), (661, 683, 701, 691), (657, 678, 700, 693), (660, 677, 699, 696), (683, 670, 698, 701), (662, 671, 697, 695), (686, 660, 696, 702), (677, 659, 692, 699), (670, 658, 694, 698), (678, 662, 695, 700), (659, 661, 691, 692), (658, 657, 693, 694), (682, 676, 657, 704), (682, 704, 703, 689), (689, 703, 659, 675), (659, 703, 683, 661), (670, 683, 703, 704), (657, 658, 670, 704), (744, 714, 713, 743), (742, 715, 717, 741), (726, 728, 712, 706), (735, 736, 710, 705), (737, 734, 717, 715), (731, 730, 713, 723), (750, 730, 718, 745), (748, 722, 714, 744), (749, 729, 715, 742), (752, 738, 716, 746), (745, 718, 724, 747), (751, 734, 722, 748), (740, 731, 723, 737), (713, 714, 722, 723), (706, 712, 721, 719), (735, 739, 732, 719), (738, 724, 731, 740), (746, 716, 729, 749), (743, 713, 730, 750), (724, 718, 730, 731), (705, 710, 727, 725), (719, 732, 726, 706), (716, 738, 740, 729), (705, 725, 739, 735), (729, 740, 737, 715), (741, 717, 734, 751), (747, 724, 738, 752), (723, 722, 734, 737), (719, 721, 736, 735), (721, 747, 752, 736), (711, 741, 751, 733), (707, 743, 750, 728), (710, 746, 749, 727), (733, 751, 748, 720), (712, 745, 747, 721), (736, 752, 746, 710), (727, 749, 742, 709), (720, 748, 744, 708), (728, 750, 745, 712), (709, 742, 741, 711), (708, 744, 743, 707), (732, 754, 707, 726), (732, 739, 753, 754), (739, 725, 709, 753), (709, 711, 733, 753), (720, 754, 753, 733), (707, 754, 720, 708), (473, 476, 479, 478), (553, 561, 562, 558), (549, 755, 547), (758, 759, 762, 763, 765), (569, 481, 485, 757, 756), (759, 756, 575, 762), (761, 766, 767), (756, 757, 760, 575), (764, 765, 767, 766), (575, 760, 764, 763, 762), (763, 764, 766, 761), (765, 763, 761, 767)])
me_cube_014.polygons.foreach_set('use_smooth', [True] * 767)
me_cube_014.polygons.foreach_set('material_index', [3, 3, 3, 3, 3, 3, 3, 3, 3, 3, 3, 3, 3, 3, 3, 3, 3, 3, 3, 3, 3, 3, 3, 3, 3, 3, 3, 3, 3, 3, 3, 3, 3, 3, 3, 3, 3, 3, 3, 3, 3, 3, 3, 3, 3, 3, 3, 3, 3, 3, 3, 3, 3, 3, 3, 3, 3, 3, 3, 3, 3, 3, 3, 3, 3, 3, 3, 3, 3, 3, 3, 3, 3, 3, 3, 3, 3, 3, 3, 3, 3, 3, 3, 3, 3, 3, 3, 3, 3, 3, 3, 3, 3, 3, 3, 3, 3, 3, 3, 3, 3, 3, 3, 3, 3, 3, 3, 3, 3, 3, 3, 3, 3, 3, 3, 3, 3, 3, 3, 3, 3, 3, 3, 3, 3, 3, 3, 3, 3, 3, 3, 3, 3, 3, 3, 3, 3, 3, 3, 3, 3, 3, 3, 3, 1, 1, 1, 1, 1, 1, 1, 1, 1, 1, 1, 1, 1, 1, 1, 1, 1, 1, 1, 1, 1, 1, 1, 1, 1, 1, 1, 1, 1, 1, 1, 1, 1, 1, 1, 1, 1, 1, 1, 1, 1, 1, 1, 1, 1, 1, 1, 1, 1, 1, 1, 1, 1, 1, 1, 1, 1, 1, 1, 1, 1, 1, 1, 1, 1, 1, 1, 1, 1, 1, 1, 1, 1, 1, 1, 1, 1, 1, 1, 1, 1, 1, 1, 1, 1, 1, 1, 1, 1, 1, 1, 1, 1, 1, 1, 1, 1, 1, 1, 1, 1, 1, 1, 1, 1, 1, 1, 1, 1, 1, 1, 1, 1, 1, 1, 1, 1, 1, 1, 1, 1, 1, 1, 1, 1, 1, 1, 1, 1, 1, 1, 1, 1, 1, 1, 1, 1, 1, 1, 1, 1, 1, 1, 1, 1, 1, 1, 1, 1, 1, 1, 1, 1, 1, 1, 1, 1, 1, 1, 1, 1, 1, 1, 1, 1, 1, 1, 1, 1, 1, 1, 1, 1, 1, 1, 1, 1, 1, 1, 1, 1, 1, 1, 1, 1, 1, 1, 1, 1, 1, 1, 1, 1, 1, 1, 1, 1, 1, 1, 1, 1, 1, 1, 1, 1, 1, 1, 1, 1, 1, 1, 1, 1, 1, 1, 1, 1, 1, 1, 1, 1, 1, 1, 1, 1, 1, 1, 1, 1, 1, 1, 1, 1, 1, 1, 1, 1, 1, 1, 1, 1, 1, 1, 1, 1, 1, 1, 1, 1, 1, 1, 1, 1, 1, 1, 1, 1, 1, 1, 1, 1, 1, 1, 1, 1, 1, 1, 1, 1, 1, 1, 1, 1, 1, 1, 1, 1, 1, 1, 1, 1, 1, 1, 1, 1, 1, 1, 1, 1, 1, 1, 1, 1, 1, 1, 1, 1, 1, 1, 1, 1, 1, 1, 1, 1, 1, 1, 1, 1, 1, 1, 1, 1, 1, 1, 1, 1, 1, 1, 1, 1, 1, 1, 0, 0, 1, 1, 1, 1, 1, 1, 1, 1, 1, 1, 1, 1, 1, 1, 1, 1, 0, 1, 1, 1, 1, 0, 0, 1, 1, 1, 0, 0, 1, 1, 1, 1, 1, 1, 1, 0, 0, 0, 1, 1, 1, 1, 2, 2, 0, 1, 0, 2, 1, 2, 0, 1, 0, 2, 1, 1, 1, 1, 1, 2, 2, 1, 1, 1, 1, 0, 2, 0, 0, 1, 2, 0, 1, 1, 1, 1, 1, 1, 0, 0, 1, 1, 0, 1, 1, 1, 0, 0, 1, 1, 1, 1, 1, 1, 1, 1, 1, 1, 1, 1, 1, 1, 1, 0, 1, 1, 1, 1, 0, 0, 1, 1, 1, 0, 0, 1, 1, 1, 1, 3, 1, 1, 0, 0, 0, 1, 1, 1, 1, 2, 2, 0, 1, 0, 2, 1, 2, 0, 1, 0, 2, 1, 1, 1, 1, 1, 2, 2, 1, 1, 1, 1, 0, 2, 0, 0, 1, 2, 0, 1, 1, 1, 1, 1, 1, 0, 0, 1, 1, 0, 0, 0, 0, 1, 0, 0, 0, 0, 1, 0, 0, 0, 1, 0, 0, 0, 1, 0, 0, 0, 1, 0, 1, 0, 0, 0, 0, 0, 1, 0, 0, 0, 0, 0, 0, 0, 0, 0, 0, 0, 1, 0, 0, 0, 0, 0, 0, 0, 0, 0, 0, 0, 0, 1, 0, 0, 0, 0, 0, 0, 1, 0, 1, 0, 0, 0, 0, 0, 0, 1, 0, 0, 0, 0, 0, 1, 0, 0, 0, 0, 0, 0, 0, 0, 0, 0, 0, 1, 0, 0, 0, 0, 0, 0, 0, 0, 0, 0, 0, 0, 1, 0, 0, 0, 0, 0, 0, 1, 0, 1, 0, 0, 0, 0, 0, 0, 0, 0, 1, 3, 1, 3, 3, 3, 3, 3, 3, 3])
_k = set([(0, 2), (0, 15), (1, 3), (1, 16), (2, 4), (3, 5), (4, 6), (5, 7), (6, 9), (7, 10), (9, 11), (10, 12), (11, 13), (12, 14), (13, 15), (14, 16), (17, 18), (17, 20), (18, 21), (19, 20), (19, 24), (21, 22), (22, 23), (23, 24), (25, 26), (25, 28), (26, 33), (27, 28), (27, 36), (29, 30), (29, 38), (30, 31), (31, 32), (32, 39), (33, 34), (34, 35), (35, 36), (37, 38), (37, 40), (39, 40), (41, 42), (41, 45), (42, 47), (43, 44), (43, 46), (44, 48), (45, 46), (47, 48), (49, 50), (49, 53), (50, 55), (51, 52), (51, 54), (52, 56), (53, 54), (55, 56), (57, 58), (57, 61), (58, 63), (59, 60), (59, 62), (60, 64), (61, 62), (63, 64), (67, 69), (67, 82), (68, 70), (68, 83), (69, 71), (70, 72), (71, 73), (72, 74), (73, 76), (74, 77), (76, 78), (77, 79), (78, 80), (79, 81), (80, 82), (81, 83), (84, 85), (84, 87), (85, 88), (86, 87), (86, 91), (88, 89), (89, 90), (90, 91), (92, 93), (92, 95), (93, 100), (94, 95), (94, 103), (96, 97), (96, 105), (97, 98), (98, 99), (99, 106), (100, 101), (101, 102), (102, 103), (104, 105), (104, 107), (106, 107), (108, 109), (108, 112), (109, 114), (110, 111), (110, 113), (111, 115), (112, 113), (114, 115), (116, 117), (116, 120), (117, 122), (118, 119), (118, 121), (119, 123), (120, 121), (122, 123), (124, 125), (124, 128), (125, 130), (126, 127), (126, 129), (127, 131), (128, 129), (130, 131), (664, 672), (667, 684), (672, 684), (714, 722), (717, 734), (722, 734)])
me_cube_014.attributes.new('sharp_edge', 'BOOLEAN', 'EDGE').data.foreach_set('value', [ (min(e.vertices), max(e.vertices)) in _k for e in me_cube_014.edges])
_uv = me_cube_014.uv_layers.new(name='UVMap')
_uv.uv.foreach_set('vector', [0.0, 0.0, 0.0, 0.0, 0.0, 0.0, 0.0, 0.0, 0.0, 0.0, 0.0, 0.0, 0.0, 0.0, 0.0, 0.0, 0.0, 0.0, 0.0, 0.0, 0.0, 0.0, 0.0, 0.0, 0.0, 0.0, 0.0, 0.0, 0.0, 0.0, 0.0, 0.0, 0.0, 0.0, 0.0, 0.0, 0.0, 0.0, 0.0, 0.0, 0.0, 0.0, 0.0, 0.0, 0.0, 0.0, 0.0, 0.0, 0.0, 0.0, 0.0, 0.0, 0.0, 0.0, 0.0, 0.0, 0.0, 0.0, 0.0, 0.0, 0.0, 0.0, 0.0, 0.0, 0.0, 0.0, 0.0, 0.0, 0.0, 0.0, 0.0, 0.0, 0.0, 0.0, 0.0, 0.0, 0.0, 0.0, 0.0, 0.0, 0.0, 0.0, 0.0, 0.0, 0.0, 0.0, 0.0, 0.0, 0.0, 0.0, 0.0, 0.0, 0.0, 0.0, 0.0, 0.0, 0.0, 0.0, 0.0, 0.0, 0.0, 0.0, 0.0, 0.0, 0.0, 0.0, 0.0, 0.0, 0.0, 0.0, 0.0, 0.0, 0.0, 0.0, 0.0, 0.0, 0.0, 0.0, 0.0, 0.0, 0.0, 0.0, 0.0, 0.0, 0.0, 0.0, 0.0, 0.0, 0.0, 0.0, 0.0, 0.0, 0.0, 0.0, 0.0, 0.0, 0.0, 0.0, 0.0, 0.0, 0.0, 0.0, 0.0, 0.0, 0.0, 0.0, 0.0, 0.0, 0.0, 0.0, 0.0, 0.0, 0.0, 0.0, 0.0, 0.0, 0.0, 0.0, 0.0, 0.0, 0.0, 0.0, 0.0, 0.0, 0.0, 0.0, 0.0, 0.0, 0.0, 0.0, 0.0, 0.0, 0.0, 0.0, 0.0, 0.0, 0.0, 0.0, 0.0, 0.0, 0.0, 0.0, 0.0, 0.0, 0.0, 0.0, 0.0, 0.0, 0.0, 0.0, 0.0, 0.0, 0.0, 0.0, 0.0, 0.0, 0.0, 0.0, 0.0, 0.0, 0.0, 0.0, 0.0, 0.0, 0.0, 0.0, 0.0, 0.0, 0.0, 0.0, 0.0, 0.0, 0.0, 0.0, 0.0, 0.0, 0.0, 0.0, 0.0, 0.0, 0.0, 0.0, 0.0, 0.0, 0.0, 0.0, 0.0, 0.0, 0.0, 0.0, 0.0, 0.0, 0.0, 0.0, 0.0, 0.0, 0.0, 0.0, 0.0, 0.0, 0.0, 0.0, 0.0, 0.0, 0.0, 0.0, 0.0, 0.0, 0.0, 0.0, 0.0, 0.0, 0.0, 0.0, 0.0, 0.0, 0.0, 0.0, 0.0, 0.0, 0.0, 0.0, 0.0, 0.0, 0.0, 0.0, 0.0, 0.0, 0.0, 0.0, 0.0, 0.0, 0.0, 0.0, 0.0, 0.0, 0.0, 0.0, 0.0, 0.0, 0.0, 0.0, 0.0, 0.0, 0.0, 0.0, 0.0, 0.0, 0.0, 0.0, 0.0, 0.0, 0.0, 0.0, 0.0, 0.0, 0.0, 0.0, 0.0, 0.0, 0.0, 0.0, 0.0, 0.0, 0.0, 0.0, 0.0, 0.0, 0.0, 0.0, 0.0, 0.0, 0.0, 0.0, 0.0, 0.0, 0.0, 0.0, 0.0, 0.0, 0.0, 0.0, 0.0, 0.0, 0.0, 0.0, 0.0, 0.0, 0.0, 0.0, 0.0, 0.0, 0.0, 0.0, 0.0, 0.0, 0.0, 0.0, 0.0, 0.0, 0.0, 0.0, 0.0, 0.0, 0.0, 0.0, 0.0, 0.0, 0.0, 0.0, 0.0, 0.0, 0.0, 0.0, 0.0, 0.0, 0.0, 0.0, 0.0, 0.0, 0.0, 0.0, 0.0, 0.0, 0.0, 0.0, 0.0, 0.0, 0.0, 0.0, 0.0, 0.0, 0.0, 0.0, 0.0, 0.0, 0.0, 0.0, 0.0, 0.0, 0.0, 0.0, 0.0, 0.0, 0.0, 0.0, 0.0, 0.0, 0.0, 0.0, 0.0, 0.0, 0.0, 0.0, 0.0, 0.0, 0.0, 0.0, 0.0, 0.0, 0.0, 0.0, 0.0, 0.0, 0.0, 0.0, 0.0, 0.0, 0.0, 0.0, 0.0, 0.0, 0.0, 0.0, 0.0, 0.0, 0.0, 0.0, 0.0, 0.0, 0.0, 0.0, 0.0, 0.0, 0.0, 0.0, 0.0, 0.0, 0.0, 0.0, 0.0, 0.0, 0.0, 0.0, 0.0, 0.0, 0.0, 0.0, 0.0, 0.0, 0.0, 0.0, 0.0, 0.0, 0.0, 0.0, 0.0, 0.0, 0.0, 0.0, 0.0, 0.0, 0.0, 0.0, 0.0, 0.0, 0.0, 0.0, 0.0, 0.0, 0.0, 0.0, 0.0, 0.0, 0.0, 0.0, 0.0, 0.0, 0.0, 0.0, 0.0, 0.0, 0.0, 0.0, 0.0, 0.0, 0.0, 0.0, 0.0, 0.0, 0.0, 0.0, 0.0, 0.0, 0.0, 0.0, 0.0, 0.0, 0.0, 0.0, 0.0, 0.0, 0.0, 0.0, 0.0, 0.0, 0.0, 0.0, 0.0, 0.0, 0.0, 0.0, 0.0, 0.0, 0.0, 0.0, 0.0, 0.0, 0.0, 0.0, 0.0, 0.0, 0.0, 0.0, 0.0, 0.0, 0.0, 0.0, 0.0, 0.0, 0.0, 0.0, 0.0, 0.0, 0.0, 0.0, 0.0, 0.0, 0.0, 0.0, 0.0, 0.0, 0.0, 0.0, 0.0, 0.0, 0.0, 0.0, 0.0, 0.0, 0.0, 0.0, 0.0, 0.0, 0.0, 0.0, 0.0, 0.0, 0.0, 0.0, 0.0, 0.0, 0.0, 0.0, 0.0, 0.0, 0.0, 0.0, 0.0, 0.0, 0.0, 0.0, 0.0, 0.0, 0.0, 0.0, 0.0, 0.0, 0.0, 0.0, 0.0, 0.0, 0.0, 0.0, 0.0, 0.0, 0.0, 0.0, 0.0, 0.0, 0.0, 0.0, 0.0, 0.0, 0.0, 0.0, 0.0, 0.0, 0.0, 0.0, 0.0, 0.0, 0.0, 0.0, 0.0, 0.0, 0.0, 0.0, 0.0, 0.0, 0.0, 0.0, 0.0, 0.0, 0.0, 0.0, 0.0, 0.0, 0.0, 0.0, 0.0, 0.0, 0.0, 0.0, 0.0, 0.0, 0.0, 0.0, 0.0, 0.0, 0.0, 0.0, 0.0, 0.0, 0.0, 0.0, 0.0, 0.0, 0.0, 0.0, 0.0, 0.0, 0.0, 0.0, 0.0, 0.0, 0.0, 0.0, 0.0, 0.0, 0.0, 0.0, 0.0, 0.0, 0.0, 0.0, 0.0, 0.0, 0.0, 0.0, 0.0, 0.0, 0.0, 0.0, 0.0, 0.0, 0.0, 0.0, 0.0, 0.0, 0.0, 0.0, 0.0, 0.0, 0.0, 0.0, 0.0, 0.0, 0.0, 0.0, 0.0, 0.0, 0.0, 0.0, 0.0, 0.0, 0.0, 0.0, 0.0, 0.0, 0.0, 0.0, 0.0, 0.0, 0.0, 0.0, 0.0, 0.0, 0.0, 0.0, 0.0, 0.0, 0.0, 0.0, 0.0, 0.0, 0.0, 0.0, 0.0, 0.0, 0.0, 0.0, 0.0, 0.0, 0.0, 0.0, 0.0, 0.0, 0.0, 0.0, 0.0, 0.0, 0.0, 0.0, 0.0, 0.0, 0.0, 0.0, 0.0, 0.0, 0.0, 0.0, 0.0, 0.0, 0.0, 0.0, 0.0, 0.0, 0.0, 0.0, 0.0, 0.0, 0.0, 0.0, 0.0, 0.0, 0.0, 0.0, 0.0, 0.0, 0.0, 0.0, 0.0, 0.0, 0.0, 0.0, 0.0, 0.0, 0.0, 0.0, 0.0, 0.0, 0.0, 0.0, 0.0, 0.0, 0.0, 0.0, 0.0, 0.0, 0.0, 0.0, 0.0, 0.0, 0.0, 0.0, 0.0, 0.0, 0.0, 0.0, 0.0, 0.0, 0.0, 0.0, 0.0, 0.0, 0.0, 0.0, 0.0, 0.0, 0.0, 0.0, 0.0, 0.0, 0.0, 0.0, 0.0, 0.0, 0.0, 0.0, 0.0, 0.0, 0.0, 0.0, 0.0, 0.0, 0.0, 0.0, 0.0, 0.0, 0.0, 0.0, 0.0, 0.0, 0.0, 0.0, 0.0, 0.0, 0.0, 0.0, 0.0, 0.0, 0.0, 0.0, 0.0, 0.0, 0.0, 0.0, 0.0, 0.0, 0.0, 0.0, 0.0, 0.0, 0.0, 0.0, 0.0, 0.0, 0.0, 0.0, 0.0, 0.0, 0.0, 0.0, 0.0, 0.0, 0.0, 0.0, 0.0, 0.0, 0.0, 0.0, 0.0, 0.0, 0.0, 0.0, 0.0, 0.0, 0.0, 0.0, 0.0, 0.0, 0.0, 0.0, 0.0, 0.0, 0.0, 0.0, 0.0, 0.0, 0.0, 0.0, 0.0, 0.0, 0.0, 0.0, 0.0, 0.0, 0.0, 0.0, 0.0, 0.0, 0.0, 0.0, 0.0, 0.0, 0.0, 0.0, 0.0, 0.0, 0.0, 0.0, 0.0, 0.0, 0.0, 0.0, 0.0, 0.0, 0.0, 0.0, 0.0, 0.0, 0.0, 0.0, 0.0, 0.0, 0.0, 0.0, 0.0, 0.0, 0.0, 0.0, 0.0, 0.0, 0.0, 0.0, 0.0, 0.0, 0.0, 0.0, 0.0, 0.0, 0.0, 0.0, 0.0, 0.0, 0.0, 0.0, 0.0, 0.0, 0.0, 0.0, 0.0, 0.0, 0.0, 0.0, 0.0, 0.0, 0.0, 0.0, 0.0, 0.0, 0.0, 0.0, 0.0, 0.0, 0.0, 0.0, 0.0, 0.0, 0.0, 0.0, 0.0, 0.0, 0.0, 0.0, 0.0, 0.0, 0.0, 0.0, 0.0, 0.0, 0.0, 0.0, 0.0, 0.0, 0.0, 0.0, 0.0, 0.0, 0.0, 0.0, 0.0, 0.0, 0.0, 0.0, 0.0, 0.0, 0.0, 0.0, 0.0, 0.0, 0.0, 0.0, 0.0, 0.0, 0.0, 0.0, 0.0, 0.0, 0.0, 0.0, 0.0, 0.0, 0.0, 0.0, 0.0, 0.0, 0.0, 0.0, 0.0, 0.0, 0.0, 0.0, 0.0, 0.0, 0.0, 0.0, 0.0, 0.0, 0.0, 0.0, 0.0, 0.0, 0.0, 0.0, 0.0, 0.0, 0.0, 0.0, 0.0, 0.0, 0.0, 0.0, 0.0, 0.0, 0.0, 0.0, 0.0, 0.0, 0.0, 0.0, 0.0, 0.0, 0.0, 0.0, 0.0, 0.0, 0.0, 0.0, 0.0, 0.0, 0.0, 0.0, 0.0, 0.0, 0.0, 0.0, 0.0, 0.0, 0.0, 0.0, 0.0, 0.0, 0.0, 0.0, 0.0, 0.0, 0.0, 0.0, 0.0, 0.0, 0.0, 0.0, 0.0, 0.0, 0.6356, 0.8703, 0.6356, 0.8203, 0.6531, 0.824, 0.6463, 0.8725, 0.5142, 0.8726, 0.5073, 0.8208, 0.5248, 0.8205, 0.5248, 0.8724, 0.5248, 0.8724, 0.5248, 0.8205, 0.5423, 0.8208, 0.5355, 0.8726, 0.1691, 0.8709, 0.1622, 0.819, 0.1797, 0.8174, 0.1797, 0.8699, 0.1797, 0.8699, 0.1797, 0.8174, 0.1972, 0.819, 0.1904, 0.8709, 0.7303, 0.8859, 0.7235, 0.8341, 0.741, 0.8338, 0.741, 0.8857, 0.741, 0.8857, 0.741, 0.8338, 0.7585, 0.8341, 0.7516, 0.8859, 0.625, 0.8725, 0.6182, 0.824, 0.6356, 0.8203, 0.6356, 0.8703, 0.4234, 0.8966, 0.4349, 0.8966, 0.4368, 0.9013, 0.4215, 0.9013, 0.443, 0.8761, 0.4349, 0.8676, 0.4368, 0.8629, 0.4476, 0.8741, 0.4152, 0.8761, 0.4152, 0.8881, 0.4107, 0.89, 0.4107, 0.8741, 0.4152, 0.8881, 0.4234, 0.8966, 0.4215, 0.9013, 0.4107, 0.89, 0.4349, 0.8966, 0.443, 0.8881, 0.4476, 0.89, 0.4368, 0.9013, 0.4349, 0.8676, 0.4234, 0.8676, 0.4215, 0.8628, 0.4368, 0.8629, 0.443, 0.8881, 0.443, 0.8761, 0.4476, 0.8741, 0.4476, 0.89, 0.4234, 0.8676, 0.4152, 0.8761, 0.4107, 0.8741, 0.4215, 0.8628, 0.5693, 0.8921, 0.5696, 0.8774, 0.5793, 0.8744, 0.579, 0.8922, 0.1805, 0.8886, 0.1833, 0.8739, 0.1905, 0.8709, 0.1871, 0.8886, 0.1833, 0.9033, 0.1805, 0.8886, 0.1871, 0.8886, 0.1905, 0.9064, 0.5268, 0.9051, 0.5266, 0.8903, 0.5362, 0.8903, 0.5365, 0.9081, 0.6543, 0.8528, 0.6531, 0.8381, 0.6619, 0.8381, 0.6634, 0.8559, 0.5696, 0.9068, 0.5693, 0.8921, 0.579, 0.8922, 0.5793, 0.9099, 0.5266, 0.8903, 0.5268, 0.8756, 0.5365, 0.8726, 0.5362, 0.8903, 0.6531, 0.8381, 0.6543, 0.8234, 0.6634, 0.8203, 0.6619, 0.8381, 0.2494, 0.8684, 0.2494, 0.8174, 0.2668, 0.8204, 0.26, 0.8702, 0.8002, 0.8857, 0.7934, 0.8341, 0.8108, 0.8338, 0.8108, 0.8855, 0.8108, 0.8855, 0.8108, 0.8338, 0.8282, 0.8341, 0.8214, 0.8857, 0.204, 0.8707, 0.1972, 0.8196, 0.2146, 0.8174, 0.2146, 0.8694, 0.2146, 0.8694, 0.2146, 0.8174, 0.232, 0.8196, 0.2252, 0.8707, 0.3752, 0.8936, 0.3684, 0.842, 0.3858, 0.8417, 0.3858, 0.8934, 0.3858, 0.8934, 0.3858, 0.8417, 0.4032, 0.842, 0.3964, 0.8936, 0.2388, 0.8702, 0.232, 0.8204, 0.2494, 0.8174, 0.2494, 0.8684, 0.3362, 0.9031, 0.3476, 0.9032, 0.3494, 0.9079, 0.3344, 0.9078, 0.3557, 0.8829, 0.3476, 0.8744, 0.3494, 0.8697, 0.3601, 0.881, 0.3281, 0.8827, 0.3281, 0.8946, 0.3237, 0.8966, 0.3237, 0.8807, 0.3281, 0.8946, 0.3362, 0.9031, 0.3344, 0.9078, 0.3237, 0.8966, 0.3476, 0.9032, 0.3557, 0.8948, 0.3601, 0.8968, 0.3494, 0.9079, 0.3476, 0.8744, 0.3362, 0.8743, 0.3344, 0.8696, 0.3494, 0.8697, 0.3557, 0.8948, 0.3557, 0.8829, 0.3601, 0.881, 0.3601, 0.8968, 0.3362, 0.8743, 0.3281, 0.8827, 0.3237, 0.8807, 0.3344, 0.8696, 0.4612, 0.894, 0.4614, 0.8793, 0.4711, 0.8763, 0.4708, 0.894, 0.2154, 0.8884, 0.2178, 0.8738, 0.2256, 0.8707, 0.2227, 0.8884, 0.2178, 0.9031, 0.2154, 0.8884, 0.2227, 0.8884, 0.2256, 0.9061, 0.4515, 0.9086, 0.4513, 0.894, 0.4609, 0.894, 0.4612, 0.9117, 0.544, 0.8884, 0.5423, 0.8737, 0.5505, 0.8737, 0.5525, 0.8914, 0.4614, 0.9086, 0.4612, 0.894, 0.4708, 0.894, 0.4711, 0.9117, 0.4513, 0.894, 0.4515, 0.8793, 0.4612, 0.8763, 0.4609, 0.894, 0.5423, 0.8737, 0.544, 0.8591, 0.5525, 0.856, 0.5505, 0.8737, 0.3412, 0.8674, 0.3412, 0.8174, 0.3586, 0.821, 0.3518, 0.8696, 0.7653, 0.8859, 0.7585, 0.8341, 0.7759, 0.8338, 0.7759, 0.8857, 0.7759, 0.8857, 0.7759, 0.8338, 0.7934, 0.8341, 0.7866, 0.8859, 0.2762, 0.8694, 0.2694, 0.8175, 0.2869, 0.816, 0.2869, 0.8685, 0.2869, 0.8685, 0.2869, 0.816, 0.3043, 0.8175, 0.2975, 0.8694, 0.5662, 0.8744, 0.5594, 0.8226, 0.5769, 0.8223, 0.5769, 0.8742, 0.5769, 0.8742, 0.5769, 0.8223, 0.5943, 0.8226, 0.5875, 0.8744, 0.3305, 0.8696, 0.3237, 0.821, 0.3412, 0.8174, 0.3412, 0.8674, 0.2936, 0.8742, 0.2821, 0.8742, 0.2802, 0.8694, 0.2954, 0.8694, 0.2739, 0.8947, 0.2821, 0.9032, 0.2802, 0.9079, 0.2694, 0.8966, 0.3017, 0.8947, 0.3017, 0.8827, 0.3062, 0.8807, 0.3062, 0.8966, 0.3017, 0.8827, 0.2936, 0.8742, 0.2954, 0.8694, 0.3062, 0.8807, 0.2821, 0.8742, 0.2739, 0.8826, 0.2694, 0.8807, 0.2802, 0.8694, 0.2821, 0.9032, 0.2936, 0.9032, 0.2954, 0.9079, 0.2802, 0.9079, 0.2739, 0.8826, 0.2739, 0.8947, 0.2694, 0.8966, 0.2694, 0.8807, 0.2936, 0.9032, 0.3017, 0.8947, 0.3062, 0.8966, 0.2954, 0.9079, 0.5793, 0.8921, 0.5795, 0.8774, 0.5892, 0.8744, 0.5889, 0.8922, 0.6556, 0.8903, 0.6584, 0.8756, 0.6656, 0.8725, 0.6622, 0.8903, 0.6584, 0.905, 0.6556, 0.8903, 0.6622, 0.8903, 0.6656, 0.9081, 0.5596, 0.9069, 0.5594, 0.8921, 0.569, 0.8921, 0.5693, 0.9099, 0.5435, 0.853, 0.5423, 0.8383, 0.5511, 0.8383, 0.5525, 0.856, 0.5795, 0.9068, 0.5793, 0.8921, 0.5889, 0.8922, 0.5892, 0.9099, 0.5594, 0.8921, 0.5596, 0.8774, 0.5693, 0.8744, 0.569, 0.8921, 0.5423, 0.8383, 0.5435, 0.8235, 0.5525, 0.8205, 0.5511, 0.8383, 0.1714, 0.8964, 0.1714, 0.8709, 0.1805, 0.8729, 0.1769, 0.8977, 0.2538, 0.8974, 0.2502, 0.8704, 0.2593, 0.8702, 0.2594, 0.8973, 0.2594, 0.8973, 0.2593, 0.8702, 0.2685, 0.8704, 0.2649, 0.8974, 0.8174, 0.7867, 0.8139, 0.7596, 0.823, 0.759, 0.823, 0.7863, 0.823, 0.7863, 0.823, 0.759, 0.8321, 0.7596, 0.8285, 0.7867, 0.2007, 0.8979, 0.1972, 0.8709, 0.2063, 0.8707, 0.2063, 0.8978, 0.2063, 0.8978, 0.2063, 0.8707, 0.2154, 0.8709, 0.2119, 0.8979, 0.1658, 0.8977, 0.1622, 0.8729, 0.1714, 0.8709, 0.1714, 0.8964, 0.643, 0.875, 0.6387, 0.8794, 0.6364, 0.8784, 0.642, 0.8725, 0.643, 0.8901, 0.649, 0.8901, 0.65, 0.8926, 0.642, 0.8926, 0.6533, 0.8794, 0.649, 0.875, 0.65, 0.8725, 0.6556, 0.8784, 0.649, 0.875, 0.643, 0.875, 0.642, 0.8725, 0.65, 0.8725, 0.6387, 0.8794, 0.6387, 0.8857, 0.6364, 0.8867, 0.6364, 0.8784, 0.649, 0.8901, 0.6533, 0.8857, 0.6556, 0.8867, 0.65, 0.8926, 0.6387, 0.8857, 0.643, 0.8901, 0.642, 0.8926, 0.6364, 0.8867, 0.6533, 0.8857, 0.6533, 0.8794, 0.6556, 0.8784, 0.6556, 0.8867, 0.5535, 0.7701, 0.5536, 0.7624, 0.5587, 0.7609, 0.5585, 0.7701, 0.5535, 0.8072, 0.5551, 0.7995, 0.5586, 0.7979, 0.5567, 0.8072, 0.5551, 0.8148, 0.5535, 0.8072, 0.5567, 0.8072, 0.5586, 0.8164, 0.5536, 0.7963, 0.5535, 0.7886, 0.5585, 0.7886, 0.5587, 0.7979, 0.5539, 0.7407, 0.5535, 0.7331, 0.5582, 0.7331, 0.5588, 0.7423, 0.5536, 0.7778, 0.5535, 0.7701, 0.5585, 0.7701, 0.5587, 0.7794, 0.5535, 0.7886, 0.5536, 0.781, 0.5587, 0.7794, 0.5585, 0.7886, 0.5535, 0.7331, 0.5539, 0.7254, 0.5588, 0.7238, 0.5582, 0.7331, 0.6273, 0.8981, 0.6273, 0.8725, 0.6364, 0.8746, 0.6328, 0.8994, 0.5979, 0.8786, 0.5943, 0.8516, 0.6034, 0.8515, 0.6034, 0.8785, 0.6034, 0.8785, 0.6034, 0.8515, 0.6126, 0.8516, 0.609, 0.8786, 0.8174, 0.8144, 0.8139, 0.7873, 0.823, 0.7867, 0.823, 0.814, 0.823, 0.814, 0.823, 0.7867, 0.8321, 0.7873, 0.8285, 0.8144, 0.2356, 0.8974, 0.232, 0.8704, 0.2412, 0.8702, 0.2411, 0.8973, 0.2411, 0.8973, 0.2412, 0.8702, 0.2502, 0.8704, 0.2467, 0.8974, 0.6217, 0.8994, 0.6182, 0.8746, 0.6273, 0.8725, 0.6273, 0.8981, 0.52, 0.8901, 0.5242, 0.8857, 0.5266, 0.8867, 0.5209, 0.8926, 0.52, 0.875, 0.5139, 0.875, 0.513, 0.8726, 0.5209, 0.8726, 0.5097, 0.8857, 0.5139, 0.8901, 0.513, 0.8926, 0.5073, 0.8867, 0.5139, 0.8901, 0.52, 0.8901, 0.5209, 0.8926, 0.513, 0.8926, 0.5242, 0.8857, 0.5242, 0.8795, 0.5266, 0.8784, 0.5266, 0.8867, 0.5139, 0.875, 0.5097, 0.8795, 0.5073, 0.8784, 0.513, 0.8726, 0.5242, 0.8795, 0.52, 0.875, 0.5209, 0.8726, 0.5266, 0.8784, 0.5097, 0.8795, 0.5097, 0.8857, 0.5073, 0.8867, 0.5073, 0.8784, 0.4071, 0.7873, 0.4072, 0.7796, 0.4123, 0.778, 0.4121, 0.7873, 0.4071, 0.8243, 0.4087, 0.8167, 0.4122, 0.8151, 0.4103, 0.8243, 0.4087, 0.832, 0.4071, 0.8243, 0.4103, 0.8243, 0.4122, 0.8336, 0.4072, 0.8135, 0.4071, 0.8058, 0.4121, 0.8058, 0.4123, 0.8151, 0.5539, 0.7593, 0.5535, 0.7516, 0.5582, 0.7516, 0.5588, 0.7609, 0.4072, 0.7949, 0.4071, 0.7873, 0.4121, 0.7873, 0.4123, 0.7965, 0.4071, 0.8058, 0.4072, 0.7982, 0.4123, 0.7965, 0.4121, 0.8058, 0.5535, 0.7516, 0.5539, 0.7439, 0.5588, 0.7423, 0.5582, 0.7516, 0.6356, 0.8703, 0.6463, 0.8725, 0.6531, 0.824, 0.6356, 0.8203, 0.5142, 0.8726, 0.5248, 0.8724, 0.5248, 0.8205, 0.5073, 0.8208, 0.5248, 0.8724, 0.5355, 0.8726, 0.5423, 0.8208, 0.5248, 0.8205, 0.1691, 0.8709, 0.1797, 0.8699, 0.1797, 0.8174, 0.1622, 0.819, 0.1797, 0.8699, 0.1904, 0.8709, 0.1972, 0.819, 0.1797, 0.8174, 0.7303, 0.8859, 0.741, 0.8857, 0.741, 0.8338, 0.7235, 0.8341, 0.741, 0.8857, 0.7516, 0.8859, 0.7585, 0.8341, 0.741, 0.8338, 0.625, 0.8725, 0.6356, 0.8703, 0.6356, 0.8203, 0.6182, 0.824, 0.4234, 0.8966, 0.4215, 0.9013, 0.4368, 0.9013, 0.4349, 0.8966, 0.443, 0.8761, 0.4476, 0.8741, 0.4368, 0.8629, 0.4349, 0.8676, 0.4152, 0.8761, 0.4107, 0.8741, 0.4107, 0.89, 0.4152, 0.8881, 0.4152, 0.8881, 0.4107, 0.89, 0.4215, 0.9013, 0.4234, 0.8966, 0.4349, 0.8966, 0.4368, 0.9013, 0.4476, 0.89, 0.443, 0.8881, 0.4349, 0.8676, 0.4368, 0.8629, 0.4215, 0.8628, 0.4234, 0.8676, 0.443, 0.8881, 0.4476, 0.89, 0.4476, 0.8741, 0.443, 0.8761, 0.4234, 0.8676, 0.4215, 0.8628, 0.4107, 0.8741, 0.4152, 0.8761, 0.5693, 0.8921, 0.579, 0.8922, 0.5793, 0.8744, 0.5696, 0.8774, 0.1805, 0.8886, 0.1871, 0.8886, 0.1905, 0.8709, 0.1833, 0.8739, 0.1833, 0.9033, 0.1905, 0.9064, 0.1871, 0.8886, 0.1805, 0.8886, 0.5268, 0.9051, 0.5365, 0.9081, 0.5362, 0.8903, 0.5266, 0.8903, 0.6543, 0.8528, 0.6634, 0.8559, 0.6619, 0.8381, 0.6531, 0.8381, 0.5696, 0.9068, 0.5793, 0.9099, 0.579, 0.8922, 0.5693, 0.8921, 0.5266, 0.8903, 0.5362, 0.8903, 0.5365, 0.8726, 0.5268, 0.8756, 0.6531, 0.8381, 0.6619, 0.8381, 0.6634, 0.8203, 0.6543, 0.8234, 0.2494, 0.8684, 0.26, 0.8702, 0.2668, 0.8204, 0.2494, 0.8174, 0.8002, 0.8857, 0.8108, 0.8855, 0.8108, 0.8338, 0.7934, 0.8341, 0.8108, 0.8855, 0.8214, 0.8857, 0.8282, 0.8341, 0.8108, 0.8338, 0.204, 0.8707, 0.2146, 0.8694, 0.2146, 0.8174, 0.1972, 0.8196, 0.2146, 0.8694, 0.2252, 0.8707, 0.232, 0.8196, 0.2146, 0.8174, 0.3752, 0.8936, 0.3858, 0.8934, 0.3858, 0.8417, 0.3684, 0.842, 0.3858, 0.8934, 0.3964, 0.8936, 0.4032, 0.842, 0.3858, 0.8417, 0.2388, 0.8702, 0.2494, 0.8684, 0.2494, 0.8174, 0.232, 0.8204, 0.3362, 0.9031, 0.3344, 0.9078, 0.3494, 0.9079, 0.3476, 0.9032, 0.3557, 0.8829, 0.3601, 0.881, 0.3494, 0.8697, 0.3476, 0.8744, 0.3281, 0.8827, 0.3237, 0.8807, 0.3237, 0.8966, 0.3281, 0.8946, 0.3281, 0.8946, 0.3237, 0.8966, 0.3344, 0.9078, 0.3362, 0.9031, 0.3476, 0.9032, 0.3494, 0.9079, 0.3601, 0.8968, 0.3557, 0.8948, 0.3476, 0.8744, 0.3494, 0.8697, 0.3344, 0.8696, 0.3362, 0.8743, 0.3557, 0.8948, 0.3601, 0.8968, 0.3601, 0.881, 0.3557, 0.8829, 0.3362, 0.8743, 0.3344, 0.8696, 0.3237, 0.8807, 0.3281, 0.8827, 0.4612, 0.894, 0.4708, 0.894, 0.4711, 0.8763, 0.4614, 0.8793, 0.2154, 0.8884, 0.2227, 0.8884, 0.2256, 0.8707, 0.2178, 0.8738, 0.2178, 0.9031, 0.2256, 0.9061, 0.2227, 0.8884, 0.2154, 0.8884, 0.4515, 0.9086, 0.4612, 0.9117, 0.4609, 0.894, 0.4513, 0.894, 0.544, 0.8884, 0.5525, 0.8914, 0.5505, 0.8737, 0.5423, 0.8737, 0.4614, 0.9086, 0.4711, 0.9117, 0.4708, 0.894, 0.4612, 0.894, 0.4513, 0.894, 0.4609, 0.894, 0.4612, 0.8763, 0.4515, 0.8793, 0.5423, 0.8737, 0.5505, 0.8737, 0.5525, 0.856, 0.544, 0.8591, 0.3412, 0.8674, 0.3518, 0.8696, 0.3586, 0.821, 0.3412, 0.8174, 0.7653, 0.8859, 0.7759, 0.8857, 0.7759, 0.8338, 0.7585, 0.8341, 0.7759, 0.8857, 0.7866, 0.8859, 0.7934, 0.8341, 0.7759, 0.8338, 0.2762, 0.8694, 0.2869, 0.8685, 0.2869, 0.816, 0.2694, 0.8175, 0.2869, 0.8685, 0.2975, 0.8694, 0.3043, 0.8175, 0.2869, 0.816, 0.5662, 0.8744, 0.5769, 0.8742, 0.5769, 0.8223, 0.5594, 0.8226, 0.5769, 0.8742, 0.5875, 0.8744, 0.5943, 0.8226, 0.5769, 0.8223, 0.3305, 0.8696, 0.3412, 0.8674, 0.3412, 0.8174, 0.3237, 0.821, 0.2936, 0.8742, 0.2954, 0.8694, 0.2802, 0.8694, 0.2821, 0.8742, 0.2739, 0.8947, 0.2694, 0.8966, 0.2802, 0.9079, 0.2821, 0.9032, 0.3017, 0.8947, 0.3062, 0.8966, 0.3062, 0.8807, 0.3017, 0.8827, 0.3017, 0.8827, 0.3062, 0.8807, 0.2954, 0.8694, 0.2936, 0.8742, 0.2821, 0.8742, 0.2802, 0.8694, 0.2694, 0.8807, 0.2739, 0.8826, 0.2821, 0.9032, 0.2802, 0.9079, 0.2954, 0.9079, 0.2936, 0.9032, 0.2739, 0.8826, 0.2694, 0.8807, 0.2694, 0.8966, 0.2739, 0.8947, 0.2936, 0.9032, 0.2954, 0.9079, 0.3062, 0.8966, 0.3017, 0.8947, 0.5793, 0.8921, 0.5889, 0.8922, 0.5892, 0.8744, 0.5795, 0.8774, 0.6556, 0.8903, 0.6622, 0.8903, 0.6656, 0.8725, 0.6584, 0.8756, 0.6584, 0.905, 0.6656, 0.9081, 0.6622, 0.8903, 0.6556, 0.8903, 0.5596, 0.9069, 0.5693, 0.9099, 0.569, 0.8921, 0.5594, 0.8921, 0.5435, 0.853, 0.5525, 0.856, 0.5511, 0.8383, 0.5423, 0.8383, 0.5795, 0.9068, 0.5892, 0.9099, 0.5889, 0.8922, 0.5793, 0.8921, 0.5594, 0.8921, 0.569, 0.8921, 0.5693, 0.8744, 0.5596, 0.8774, 0.5423, 0.8383, 0.5511, 0.8383, 0.5525, 0.8205, 0.5435, 0.8235, 0.1714, 0.8964, 0.1769, 0.8977, 0.1805, 0.8729, 0.1714, 0.8709, 0.2538, 0.8974, 0.2594, 0.8973, 0.2593, 0.8702, 0.2502, 0.8704, 0.2594, 0.8973, 0.2649, 0.8974, 0.2685, 0.8704, 0.2593, 0.8702, 0.8174, 0.7867, 0.823, 0.7863, 0.823, 0.759, 0.8139, 0.7596, 0.823, 0.7863, 0.8285, 0.7867, 0.8321, 0.7596, 0.823, 0.759, 0.2007, 0.8979, 0.2063, 0.8978, 0.2063, 0.8707, 0.1972, 0.8709, 0.2063, 0.8978, 0.2119, 0.8979, 0.2154, 0.8709, 0.2063, 0.8707, 0.1658, 0.8977, 0.1714, 0.8964, 0.1714, 0.8709, 0.1622, 0.8729, 0.643, 0.875, 0.642, 0.8725, 0.6364, 0.8784, 0.6387, 0.8794, 0.643, 0.8901, 0.642, 0.8926, 0.65, 0.8926, 0.649, 0.8901, 0.6533, 0.8794, 0.6556, 0.8784, 0.65, 0.8725, 0.649, 0.875, 0.649, 0.875, 0.65, 0.8725, 0.642, 0.8725, 0.643, 0.875, 0.6387, 0.8794, 0.6364, 0.8784, 0.6364, 0.8867, 0.6387, 0.8857, 0.649, 0.8901, 0.65, 0.8926, 0.6556, 0.8867, 0.6533, 0.8857, 0.6387, 0.8857, 0.6364, 0.8867, 0.642, 0.8926, 0.643, 0.8901, 0.6533, 0.8857, 0.6556, 0.8867, 0.6556, 0.8784, 0.6533, 0.8794, 0.5535, 0.7701, 0.5585, 0.7701, 0.5587, 0.7609, 0.5536, 0.7624, 0.5535, 0.8072, 0.5567, 0.8072, 0.5586, 0.7979, 0.5551, 0.7995, 0.5551, 0.8148, 0.5586, 0.8164, 0.5567, 0.8072, 0.5535, 0.8072, 0.5536, 0.7963, 0.5587, 0.7979, 0.5585, 0.7886, 0.5535, 0.7886, 0.5539, 0.7407, 0.5588, 0.7423, 0.5582, 0.7331, 0.5535, 0.7331, 0.5536, 0.7778, 0.5587, 0.7794, 0.5585, 0.7701, 0.5535, 0.7701, 0.5535, 0.7886, 0.5585, 0.7886, 0.5587, 0.7794, 0.5536, 0.781, 0.5535, 0.7331, 0.5582, 0.7331, 0.5588, 0.7238, 0.5539, 0.7254, 0.6273, 0.8981, 0.6328, 0.8994, 0.6364, 0.8746, 0.6273, 0.8725, 0.5979, 0.8786, 0.6034, 0.8785, 0.6034, 0.8515, 0.5943, 0.8516, 0.6034, 0.8785, 0.609, 0.8786, 0.6126, 0.8516, 0.6034, 0.8515, 0.8174, 0.8144, 0.823, 0.814, 0.823, 0.7867, 0.8139, 0.7873, 0.823, 0.814, 0.8285, 0.8144, 0.8321, 0.7873, 0.823, 0.7867, 0.2356, 0.8974, 0.2411, 0.8973, 0.2412, 0.8702, 0.232, 0.8704, 0.2411, 0.8973, 0.2467, 0.8974, 0.2502, 0.8704, 0.2412, 0.8702, 0.6217, 0.8994, 0.6273, 0.8981, 0.6273, 0.8725, 0.6182, 0.8746, 0.52, 0.8901, 0.5209, 0.8926, 0.5266, 0.8867, 0.5242, 0.8857, 0.52, 0.875, 0.5209, 0.8726, 0.513, 0.8726, 0.5139, 0.875, 0.5097, 0.8857, 0.5073, 0.8867, 0.513, 0.8926, 0.5139, 0.8901, 0.5139, 0.8901, 0.513, 0.8926, 0.5209, 0.8926, 0.52, 0.8901, 0.5242, 0.8857, 0.5266, 0.8867, 0.5266, 0.8784, 0.5242, 0.8795, 0.5139, 0.875, 0.513, 0.8726, 0.5073, 0.8784, 0.5097, 0.8795, 0.5242, 0.8795, 0.5266, 0.8784, 0.5209, 0.8726, 0.52, 0.875, 0.5097, 0.8795, 0.5073, 0.8784, 0.5073, 0.8867, 0.5097, 0.8857, 0.4071, 0.7873, 0.4121, 0.7873, 0.4123, 0.778, 0.4072, 0.7796, 0.4071, 0.8243, 0.4103, 0.8243, 0.4122, 0.8151, 0.4087, 0.8167, 0.4087, 0.832, 0.4122, 0.8336, 0.4103, 0.8243, 0.4071, 0.8243, 0.4072, 0.8135, 0.4123, 0.8151, 0.4121, 0.8058, 0.4071, 0.8058, 0.5539, 0.7593, 0.5588, 0.7609, 0.5582, 0.7516, 0.5535, 0.7516, 0.4072, 0.7949, 0.4123, 0.7965, 0.4121, 0.7873, 0.4071, 0.7873, 0.4071, 0.8058, 0.4121, 0.8058, 0.4123, 0.7965, 0.4072, 0.7982, 0.5535, 0.7516, 0.5582, 0.7516, 0.5588, 0.7423, 0.5539, 0.7439, 0.6531, 0.824, 0.6356, 0.8203, 0.6356, 0.8203, 0.6531, 0.824, 0.5248, 0.8205, 0.5073, 0.8208, 0.5073, 0.8208, 0.5248, 0.8205, 0.5423, 0.8208, 0.5248, 0.8205, 0.5248, 0.8205, 0.5423, 0.8208, 0.1797, 0.8174, 0.1622, 0.819, 0.1622, 0.819, 0.1797, 0.8174, 0.1972, 0.819, 0.1797, 0.8174, 0.1797, 0.8174, 0.1972, 0.819, 0.741, 0.8338, 0.7235, 0.8341, 0.7235, 0.8341, 0.741, 0.8338, 0.7585, 0.8341, 0.741, 0.8338, 0.741, 0.8338, 0.7585, 0.8341, 0.6356, 0.8203, 0.6182, 0.824, 0.6182, 0.824, 0.6356, 0.8203, 0.1871, 0.8886, 0.1905, 0.8709, 0.1905, 0.8709, 0.1871, 0.8886, 0.5793, 0.9099, 0.579, 0.8922, 0.579, 0.8922, 0.5793, 0.9099, 0.579, 0.8922, 0.5793, 0.8744, 0.5793, 0.8744, 0.579, 0.8922, 0.6634, 0.8559, 0.6619, 0.8381, 0.6619, 0.8381, 0.6634, 0.8559, 0.6619, 0.8381, 0.6634, 0.8203, 0.6634, 0.8203, 0.6619, 0.8381, 0.5365, 0.9081, 0.5362, 0.8903, 0.5362, 0.8903, 0.5365, 0.9081, 0.5362, 0.8903, 0.5365, 0.8726, 0.5365, 0.8726, 0.5362, 0.8903, 0.1905, 0.9064, 0.1871, 0.8886, 0.1871, 0.8886, 0.1905, 0.9064, 0.2668, 0.8204, 0.2494, 0.8174, 0.2494, 0.8174, 0.2668, 0.8204, 0.8108, 0.8338, 0.7934, 0.8341, 0.7934, 0.8341, 0.8108, 0.8338, 0.8282, 0.8341, 0.8108, 0.8338, 0.8108, 0.8338, 0.8282, 0.8341, 0.2146, 0.8174, 0.1972, 0.8196, 0.1972, 0.8196, 0.2146, 0.8174, 0.232, 0.8196, 0.2146, 0.8174, 0.2146, 0.8174, 0.232, 0.8196, 0.3858, 0.8417, 0.3684, 0.842, 0.3684, 0.842, 0.3858, 0.8417, 0.4032, 0.842, 0.3858, 0.8417, 0.3858, 0.8417, 0.4032, 0.842, 0.2494, 0.8174, 0.232, 0.8204, 0.232, 0.8204, 0.2494, 0.8174, 0.2227, 0.8884, 0.2256, 0.8707, 0.2256, 0.8707, 0.2227, 0.8884, 0.4711, 0.9117, 0.4708, 0.894, 0.4708, 0.894, 0.4711, 0.9117, 0.4708, 0.894, 0.4711, 0.8763, 0.4711, 0.8763, 0.4708, 0.894, 0.5525, 0.8914, 0.5505, 0.8737, 0.5505, 0.8737, 0.5525, 0.8914, 0.5505, 0.8737, 0.5525, 0.856, 0.5525, 0.856, 0.5505, 0.8737, 0.4612, 0.9117, 0.4609, 0.894, 0.4609, 0.894, 0.4612, 0.9117, 0.4609, 0.894, 0.4612, 0.8763, 0.4612, 0.8763, 0.4609, 0.894, 0.2256, 0.9061, 0.2227, 0.8884, 0.2227, 0.8884, 0.2256, 0.9061, 0.3586, 0.821, 0.3412, 0.8174, 0.3412, 0.8174, 0.3586, 0.821, 0.7759, 0.8338, 0.7585, 0.8341, 0.7585, 0.8341, 0.7759, 0.8338, 0.7934, 0.8341, 0.7759, 0.8338, 0.7759, 0.8338, 0.7934, 0.8341, 0.2869, 0.816, 0.2694, 0.8175, 0.2694, 0.8175, 0.2869, 0.816, 0.3043, 0.8175, 0.2869, 0.816, 0.2869, 0.816, 0.3043, 0.8175, 0.5769, 0.8223, 0.5594, 0.8226, 0.5594, 0.8226, 0.5769, 0.8223, 0.5943, 0.8226, 0.5769, 0.8223, 0.5769, 0.8223, 0.5943, 0.8226, 0.3412, 0.8174, 0.3237, 0.821, 0.3237, 0.821, 0.3412, 0.8174, 0.6622, 0.8903, 0.6656, 0.8725, 0.6656, 0.8725, 0.6622, 0.8903, 0.5892, 0.9099, 0.5889, 0.8922, 0.5889, 0.8922, 0.5892, 0.9099, 0.5889, 0.8922, 0.5892, 0.8744, 0.5892, 0.8744, 0.5889, 0.8922, 0.5525, 0.856, 0.5511, 0.8383, 0.5511, 0.8383, 0.5525, 0.856, 0.5511, 0.8383, 0.5525, 0.8205, 0.5525, 0.8205, 0.5511, 0.8383, 0.5693, 0.9099, 0.569, 0.8921, 0.569, 0.8921, 0.5693, 0.9099, 0.569, 0.8921, 0.5693, 0.8744, 0.5693, 0.8744, 0.569, 0.8921, 0.6656, 0.9081, 0.6622, 0.8903, 0.6622, 0.8903, 0.6656, 0.9081, 0.1805, 0.8729, 0.1714, 0.8709, 0.1714, 0.8709, 0.1805, 0.8729, 0.2593, 0.8702, 0.2502, 0.8704, 0.2502, 0.8704, 0.2593, 0.8702, 0.2685, 0.8704, 0.2593, 0.8702, 0.2593, 0.8702, 0.2685, 0.8704, 0.823, 0.759, 0.8139, 0.7596, 0.8139, 0.7596, 0.823, 0.759, 0.8321, 0.7596, 0.823, 0.759, 0.823, 0.759, 0.8321, 0.7596, 0.2063, 0.8707, 0.1972, 0.8709, 0.1972, 0.8709, 0.2063, 0.8707, 0.2154, 0.8709, 0.2063, 0.8707, 0.2063, 0.8707, 0.2154, 0.8709, 0.1714, 0.8709, 0.1622, 0.8729, 0.1622, 0.8729, 0.1714, 0.8709, 0.5567, 0.8072, 0.5586, 0.7979, 0.5586, 0.7979, 0.5567, 0.8072, 0.5587, 0.7794, 0.5585, 0.7701, 0.5585, 0.7701, 0.5587, 0.7794, 0.5585, 0.7701, 0.5587, 0.7609, 0.5587, 0.7609, 0.5585, 0.7701, 0.5588, 0.7423, 0.5582, 0.7331, 0.5582, 0.7331, 0.5588, 0.7423, 0.5582, 0.7331, 0.5588, 0.7238, 0.5588, 0.7238, 0.5582, 0.7331, 0.5587, 0.7979, 0.5585, 0.7886, 0.5585, 0.7886, 0.5587, 0.7979, 0.5585, 0.7886, 0.5587, 0.7794, 0.5587, 0.7794, 0.5585, 0.7886, 0.5586, 0.8164, 0.5567, 0.8072, 0.5567, 0.8072, 0.5586, 0.8164, 0.6364, 0.8746, 0.6273, 0.8725, 0.6273, 0.8725, 0.6364, 0.8746, 0.6034, 0.8515, 0.5943, 0.8516, 0.5943, 0.8516, 0.6034, 0.8515, 0.6126, 0.8516, 0.6034, 0.8515, 0.6034, 0.8515, 0.6126, 0.8516, 0.823, 0.7867, 0.8139, 0.7873, 0.8139, 0.7873, 0.823, 0.7867, 0.8321, 0.7873, 0.823, 0.7867, 0.823, 0.7867, 0.8321, 0.7873, 0.2412, 0.8702, 0.232, 0.8704, 0.232, 0.8704, 0.2412, 0.8702, 0.2502, 0.8704, 0.2412, 0.8702, 0.2412, 0.8702, 0.2502, 0.8704, 0.6273, 0.8725, 0.6182, 0.8746, 0.6182, 0.8746, 0.6273, 0.8725, 0.4103, 0.8243, 0.4122, 0.8151, 0.4122, 0.8151, 0.4103, 0.8243, 0.4123, 0.7965, 0.4121, 0.7873, 0.4121, 0.7873, 0.4123, 0.7965, 0.4121, 0.7873, 0.4123, 0.778, 0.4123, 0.778, 0.4121, 0.7873, 0.5588, 0.7609, 0.5582, 0.7516, 0.5582, 0.7516, 0.5588, 0.7609, 0.5582, 0.7516, 0.5588, 0.7423, 0.5588, 0.7423, 0.5582, 0.7516, 0.4123, 0.8151, 0.4121, 0.8058, 0.4121, 0.8058, 0.4123, 0.8151, 0.4121, 0.8058, 0.4123, 0.7965, 0.4123, 0.7965, 0.4121, 0.8058, 0.4122, 0.8336, 0.4103, 0.8243, 0.4103, 0.8243, 0.4122, 0.8336, 0.2254, 0.5651, 0.2852, 0.5904, 0.2648, 0.6453, 0.204, 0.6197, 0.4507, 0.01679, 0.4412, 0.0129, 0.4452, 0.002673, 0.4513, 0.005171, 0.5593, 0.5184, 0.5384, 0.5184, 0.5363, 0.3238, 0.5556, 0.3238, 0.7421, 0.7331, 0.7455, 0.7559, 0.6678, 0.759, 0.6675, 0.7433, 0.8337, 0.7214, 0.8288, 0.7542, 0.8036, 0.7552, 0.8003, 0.7261, 0.9348, 0.000751, 0.9429, 0.0, 0.942, 0.02628, 0.935, 0.02704, 0.3882, 0.4074, 0.35, 0.4953, 0.3166, 0.4813, 0.361, 0.3678, 0.5441, 0.1083, 0.533, 0.1083, 0.5387, 0.08357, 0.5441, 0.08356, 0.399, 0.5586, 0.4178, 0.5032, 0.4513, 0.5977, 0.446, 0.6268, 0.5499, 0.244, 0.5328, 0.244, 0.5296, 0.1668, 0.5442, 0.1668, 0.9359, 0.08737, 0.9422, 0.08669, 0.9429, 0.1678, 0.9375, 0.1684, 0.8775, 0.03961, 0.8772, 0.029, 0.8821, 0.02262, 0.8859, 0.02194, 0.8897, 0.0372, 0.868, 0.02265, 0.861, 0.01764, 0.8658, 0.007345, 0.8704, 0.01072, 0.5223, 0.7126, 0.5336, 0.7126, 0.5323, 0.7237, 0.5248, 0.7237, 0.5336, 0.7126, 0.5417, 0.7128, 0.5376, 0.7238, 0.5323, 0.7237, 0.5943, 0.8392, 0.5974, 0.8335, 0.6012, 0.8426, 0.5998, 0.8515, 0.5953, 0.8454, 0.6026, 0.8453, 0.8704, 0.01072, 0.8658, 0.007345, 0.8749, 0.00229, 0.615, 0.8391, 0.6049, 0.8412, 0.6098, 0.8336, 0.8765, 0.01123, 0.8704, 0.01072, 0.8762, 0.002502, 0.5317, 0.5972, 0.555, 0.5974, 0.5531, 0.624, 0.5326, 0.6237, 0.4885, 0.5972, 0.5317, 0.5972, 0.5326, 0.6237, 0.4967, 0.6237, 0.8544, 0.1505, 0.8337, 0.1297, 0.8391, 0.1037, 0.8567, 0.1134, 0.8817, 0.1525, 0.8544, 0.1505, 0.8567, 0.1134, 0.8803, 0.1151, 0.438, 0.1352, 0.3997, 0.1191, 0.4092, 0.09483, 0.4401, 0.1077, 0.5326, 0.6237, 0.5531, 0.624, 0.5505, 0.6652, 0.5342, 0.6649, 0.8567, 0.1134, 0.8391, 0.1037, 0.8487, 0.0625, 0.862, 0.07158, 0.8803, 0.1151, 0.8567, 0.1134, 0.862, 0.07158, 0.8788, 0.07359, 0.4401, 0.1077, 0.4092, 0.09483, 0.424, 0.05693, 0.445, 0.06564, 0.5342, 0.6649, 0.5505, 0.6652, 0.5466, 0.698, 0.5351, 0.6978, 0.5106, 0.6649, 0.5342, 0.6649, 0.5351, 0.6978, 0.5192, 0.6978, 0.496, 0.6654, 0.5106, 0.6649, 0.5192, 0.6978, 0.5081, 0.6981, 0.8788, 0.07359, 0.862, 0.07158, 0.8652, 0.03817, 0.8775, 0.03961, 0.445, 0.06564, 0.424, 0.05693, 0.4358, 0.02664, 0.4494, 0.03224, 0.5351, 0.6978, 0.5466, 0.698, 0.5417, 0.7128, 0.5336, 0.7126, 0.5192, 0.6978, 0.5351, 0.6978, 0.5336, 0.7126, 0.5223, 0.7126, 0.8652, 0.03817, 0.8555, 0.03124, 0.861, 0.01764, 0.868, 0.02265, 0.8821, 0.02262, 0.8768, 0.01808, 0.8765, 0.01123, 0.8826, 0.01024, 0.8859, 0.02194, 0.4494, 0.03224, 0.4358, 0.02664, 0.4412, 0.0129, 0.4507, 0.01679, 0.433, 0.1834, 0.3828, 0.1622, 0.3997, 0.1191, 0.438, 0.1352, 0.8831, 0.1923, 0.8517, 0.1897, 0.8544, 0.1505, 0.8817, 0.1525, 0.4513, 0.5515, 0.4739, 0.5506, 0.4885, 0.5972, 0.4556, 0.598, 0.4739, 0.5506, 0.5385, 0.5505, 0.5317, 0.5972, 0.4885, 0.5972, 0.5385, 0.5505, 0.5594, 0.5505, 0.555, 0.5974, 0.5317, 0.5972, 0.3564, 0.6621, 0.3709, 0.6265, 0.4406, 0.6559, 0.4333, 0.6794, 0.5442, 0.1376, 0.5296, 0.1376, 0.533, 0.1083, 0.5441, 0.1083, 0.2735, 0.646, 0.2852, 0.5904, 0.3166, 0.6036, 0.2985, 0.6511, 0.5033, 1.002, 0.5043, 0.5804, 0.6512, 0.5807, 0.645, 1.01, 0.3774, 0.4181, 0.3756, 0.3452, 0.4605, 0.3458, 0.4542, 0.3731, 0.4514, 0.2299, 0.4514, 0.1632, 0.474, 0.1621, 0.474, 0.2289, 0.2664, 0.4601, 0.3166, 0.4813, 0.2852, 0.5904, 0.2254, 0.5651, 0.8609, 0.4406, 0.8923, 0.4432, 0.8941, 0.4952, 0.8627, 0.4926, 0.292, 0.2169, 0.2918, 0.1339, 0.1865, 0.1342, 0.1127, 0.2386, 0.5585, 0.0561, 0.5511, 0.05607, 0.5467, 0.0006919, 0.5487, 0.0, 0.7986, 0.2466, 0.7983, 0.132, 0.4847, 0.1332, 0.4849, 0.2162, 0.8517, 0.1897, 0.8831, 0.1923, 0.8888, 0.3476, 0.8574, 0.345, 0.3882, 0.4074, 0.361, 0.3678, 0.433, 0.1834, 0.4297, 0.2163, 0.4513, 0.5515, 0.4513, 0.3524, 0.474, 0.3514, 0.4739, 0.5506, 0.3746, 0.4833, 0.3774, 0.4181, 0.4542, 0.3731, 0.448, 0.4034, 0.5593, 0.5184, 0.5594, 0.5505, 0.5385, 0.5505, 0.5384, 0.5184, 0.5442, 0.1668, 0.5296, 0.1668, 0.5296, 0.1376, 0.5442, 0.1376, 0.3709, 0.6265, 0.399, 0.5586, 0.446, 0.6268, 0.4406, 0.6559, 0.2852, 0.5904, 0.3166, 0.4813, 0.35, 0.4953, 0.3166, 0.6036, 0.3166, 0.6036, 0.35, 0.4953, 0.399, 0.5586, 0.3709, 0.6265, 0.3048, 0.5664, 0.3006, 0.4576, 0.3774, 0.4181, 0.3746, 0.4833, 0.645, 1.01, 0.6512, 0.5807, 0.9066, 0.5869, 0.9129, 0.8714, 0.2985, 0.6511, 0.3166, 0.6036, 0.3709, 0.6265, 0.3564, 0.6621, 0.935, 0.02704, 0.942, 0.02628, 0.9422, 0.08669, 0.9359, 0.08737, 0.5556, 0.3238, 0.5363, 0.3238, 0.5328, 0.244, 0.5499, 0.244, 0.35, 0.4953, 0.3882, 0.4074, 0.4178, 0.5032, 0.399, 0.5586, 0.8003, 0.7261, 0.8036, 0.7552, 0.7455, 0.7559, 0.7421, 0.7331, 0.4849, 0.2162, 0.4847, 0.1332, 0.2918, 0.1339, 0.292, 0.2169, 0.474, 0.3514, 0.4513, 0.3524, 0.4514, 0.2299, 0.474, 0.2289, 0.8574, 0.345, 0.8888, 0.3476, 0.8923, 0.4432, 0.8609, 0.4406, 0.3108, 0.3466, 0.361, 0.3678, 0.3166, 0.4813, 0.2664, 0.4601, 0.3048, 0.5664, 0.2603, 0.5796, 0.26, 0.4516, 0.3006, 0.4576, 0.7836, 0.5604, 0.7946, 0.4053, 0.8001, 0.3795, 0.8215, 0.5451, 0.3828, 0.1622, 0.433, 0.1834, 0.361, 0.3678, 0.3108, 0.3466, 0.3235, 0.7477, 0.3237, 0.816, 0.2697, 0.8029, 0.2694, 0.7477, 0.3684, 0.6794, 0.3684, 0.7484, 0.3239, 0.7484, 0.3237, 0.6932, 0.6643, 0.8341, 0.6651, 0.7789, 0.6672, 0.7789, 0.6663, 0.8341, 0.1622, 0.7484, 0.2034, 0.7484, 0.207, 0.8105, 0.1681, 0.781, 0.2034, 0.7484, 0.2694, 0.7484, 0.2694, 0.8174, 0.207, 0.8105, 0.8653, 0.5619, 0.8627, 0.4926, 0.8941, 0.4952, 0.8967, 0.5645, 0.474, 0.1621, 0.4514, 0.1632, 0.4514, 0.07444, 0.4895, 0.06678, 0.6946, 0.8478, 0.7027, 0.848, 0.7209, 0.9035, 0.6942, 0.9035, 0.5585, 0.0561, 0.5594, 0.1151, 0.5327, 0.1151, 0.5511, 0.05607, 0.5327, 0.1151, 0.474, 0.1621, 0.4895, 0.06678, 0.5511, 0.05607, 0.2254, 0.5651, 0.204, 0.6197, 0.1434, 0.5938, 0.1656, 0.5396, 0.4318, 0.008759, 0.4391, 0.0, 0.4452, 0.002673, 0.4412, 0.0129, 0.6674, 0.2053, 0.6636, 0.3999, 0.6444, 0.3999, 0.6465, 0.2053, 0.7421, 0.02585, 0.6675, 0.01569, 0.6678, 0.0, 0.7455, 0.003022, 0.8337, 0.03761, 0.8003, 0.03291, 0.8036, 0.003756, 0.8288, 0.004786, 0.9358, 0.2611, 0.9358, 0.2874, 0.9288, 0.2866, 0.9278, 0.2604, 0.2146, 0.3337, 0.2606, 0.3252, 0.2163, 0.4387, 0.183, 0.4244, 0.4284, 0.8365, 0.4285, 0.8613, 0.423, 0.8613, 0.4173, 0.8365, 0.1056, 0.434, 0.02622, 0.4486, 0.0419, 0.4239, 0.1292, 0.3807, 0.4476, 0.7702, 0.4471, 0.8628, 0.4326, 0.8628, 0.4306, 0.7701, 0.9352, 0.3477, 0.9341, 0.4287, 0.9287, 0.4281, 0.9289, 0.3471, 0.8768, 0.01808, 0.8717, 0.02303, 0.868, 0.02265, 0.8704, 0.01072, 0.8765, 0.01123, 0.8859, 0.02194, 0.8826, 0.01024, 0.8869, 0.006508, 0.8924, 0.0164, 0.6303, 0.01107, 0.6329, 1.952e-05, 0.6404, 0.0, 0.6416, 0.01107, 0.6154, 0.8253, 0.6098, 0.8336, 0.6038, 0.8315, 0.6061, 0.8223, 0.8765, 0.01123, 0.8775, 0.002187, 0.8826, 0.01024, 0.5953, 0.8454, 0.5943, 0.8392, 0.6015, 0.844, 0.6154, 0.8459, 0.6059, 0.8426, 0.615, 0.8391, 0.6098, 0.8336, 0.6035, 0.8408, 0.6038, 0.8315, 0.6398, 0.1265, 0.6407, 0.1, 0.6612, 0.09972, 0.6631, 0.1262, 0.5966, 0.1264, 0.6048, 0.1, 0.6407, 0.1, 0.6398, 0.1265, 0.9087, 0.1484, 0.9037, 0.1115, 0.9206, 0.1005, 0.9278, 0.126, 0.8817, 0.1525, 0.8803, 0.1151, 0.9037, 0.1115, 0.9087, 0.1484, 0.3614, 0.1027, 0.3784, 0.08154, 0.4092, 0.09483, 0.3997, 0.1191, 0.6407, 0.1, 0.6423, 0.05877, 0.6586, 0.05849, 0.6612, 0.09972, 0.9037, 0.1115, 0.8954, 0.07026, 0.908, 0.06016, 0.9206, 0.1005, 0.8803, 0.1151, 0.8788, 0.07359, 0.8954, 0.07026, 0.9037, 0.1115, 0.3784, 0.08154, 0.4031, 0.04786, 0.424, 0.05693, 0.4092, 0.09483, 0.6423, 0.05877, 0.6432, 0.02592, 0.6547, 0.02563, 0.6586, 0.05849, 0.6186, 0.05876, 0.6273, 0.02591, 0.6432, 0.02592, 0.6423, 0.05877, 0.6041, 0.05824, 0.6162, 0.02553, 0.6273, 0.02591, 0.6186, 0.05876, 0.8788, 0.07359, 0.8775, 0.03961, 0.8897, 0.0372, 0.8954, 0.07026, 0.4031, 0.04786, 0.4223, 0.02071, 0.4358, 0.02664, 0.424, 0.05693, 0.6432, 0.02592, 0.6416, 0.01107, 0.6498, 0.01085, 0.6547, 0.02563, 0.6273, 0.02591, 0.6303, 0.01107, 0.6416, 0.01107, 0.6432, 0.02592, 0.8897, 0.0372, 0.8859, 0.02194, 0.8924, 0.0164, 0.8989, 0.02952, 0.8717, 0.02303, 0.8768, 0.01808, 0.8768, 0.01808, 0.8729, 0.02186, 0.8717, 0.02303, 0.4223, 0.02071, 0.4318, 0.008759, 0.4412, 0.0129, 0.4358, 0.02664, 0.3327, 0.1408, 0.3614, 0.1027, 0.3997, 0.1191, 0.3828, 0.1622, 0.8831, 0.1923, 0.8817, 0.1525, 0.9087, 0.1484, 0.9142, 0.1872, 0.5594, 0.1722, 0.5637, 0.1256, 0.5966, 0.1264, 0.582, 0.1731, 0.582, 0.1731, 0.5966, 0.1264, 0.6398, 0.1265, 0.6466, 0.1731, 0.6466, 0.1731, 0.6398, 0.1265, 0.6631, 0.1262, 0.6675, 0.1731, 0.06658, 0.5391, 0.0, 0.4955, 0.01053, 0.4732, 0.08014, 0.503, 0.4284, 0.8073, 0.4284, 0.8365, 0.4173, 0.8365, 0.4138, 0.8073, 0.1367, 0.588, 0.1154, 0.5734, 0.1343, 0.5262, 0.1656, 0.5396, 0.246, 0.4508, 0.2053, 0.4564, 0.1972, 0.3423, 0.2353, 0.3426, 0.2392, 0.5627, 0.1814, 0.528, 0.1769, 0.5073, 0.241, 0.5076, 0.5595, 0.4938, 0.5821, 0.4947, 0.5821, 0.5616, 0.5595, 0.5604, 0.2664, 0.4601, 0.2254, 0.5651, 0.1656, 0.5396, 0.2163, 0.4387, 0.9234, 0.4381, 0.9253, 0.4901, 0.8941, 0.4952, 0.8923, 0.4432, 0.2918, 0.217, 0.1125, 0.2387, 0.1863, 0.1343, 0.2916, 0.134, 0.6666, 0.6676, 0.6567, 0.7237, 0.6548, 0.723, 0.6591, 0.6676, 0.7984, 0.2467, 0.4847, 0.2163, 0.4845, 0.1333, 0.7981, 0.1321, 0.9142, 0.1872, 0.9199, 0.3425, 0.8888, 0.3476, 0.8831, 0.1923, 0.2146, 0.3337, 0.3131, 0.1668, 0.3327, 0.1408, 0.2606, 0.3252, 0.5594, 0.1722, 0.582, 0.1731, 0.5821, 0.3722, 0.5594, 0.3713, 0.241, 0.612, 0.186, 0.551, 0.1814, 0.528, 0.2392, 0.5627, 0.6674, 0.2053, 0.6465, 0.2053, 0.6466, 0.1731, 0.6675, 0.1731, 0.4285, 0.778, 0.4284, 0.8073, 0.4138, 0.8073, 0.4139, 0.778, 0.08014, 0.503, 0.01053, 0.4732, 0.02622, 0.4486, 0.1056, 0.434, 0.1656, 0.5396, 0.1343, 0.5262, 0.183, 0.4244, 0.2163, 0.4387, 0.1343, 0.5262, 0.08014, 0.503, 0.1056, 0.434, 0.183, 0.4244, 0.2003, 0.5651, 0.1311, 0.4812, 0.1288, 0.416, 0.2053, 0.4564, 0.3506, 1.04, 0.08372, 0.8825, 0.09188, 0.5981, 0.3224, 0.5949, 0.1154, 0.5734, 0.06658, 0.5391, 0.08014, 0.503, 0.1343, 0.5262, 0.9358, 0.2874, 0.9352, 0.3477, 0.9289, 0.3471, 0.9288, 0.2866, 0.4476, 0.6795, 0.4476, 0.7702, 0.4306, 0.7701, 0.4285, 0.6794, 0.183, 0.4244, 0.1056, 0.434, 0.1292, 0.3807, 0.2146, 0.3337, 0.8003, 0.03291, 0.7421, 0.02585, 0.7455, 0.003022, 0.8036, 0.003756, 0.4847, 0.2163, 0.2918, 0.217, 0.2916, 0.134, 0.4845, 0.1333, 0.5821, 0.3722, 0.5821, 0.4947, 0.5595, 0.4938, 0.5594, 0.3713, 0.9199, 0.3425, 0.9234, 0.4381, 0.8923, 0.4432, 0.8888, 0.3476, 0.3108, 0.3466, 0.2664, 0.4601, 0.2163, 0.4387, 0.2606, 0.3252, 0.2003, 0.5651, 0.2053, 0.4564, 0.246, 0.4508, 0.2447, 0.5788, 0.7836, 0.1986, 0.8215, 0.2139, 0.8001, 0.3795, 0.7946, 0.3537, 0.3828, 0.1622, 0.3108, 0.3466, 0.2606, 0.3252, 0.3327, 0.1408, 0.3235, 0.7477, 0.2694, 0.7477, 0.2697, 0.6925, 0.3237, 0.6794, 0.3684, 0.8174, 0.3237, 0.8036, 0.3239, 0.7484, 0.3684, 0.7484, 0.6643, 0.7237, 0.6663, 0.7237, 0.6672, 0.7789, 0.6651, 0.7789, 0.1622, 0.7484, 0.1681, 0.7158, 0.207, 0.6863, 0.2034, 0.7484, 0.2034, 0.7484, 0.207, 0.6863, 0.2694, 0.6794, 0.2694, 0.7484, 0.9278, 0.5594, 0.8967, 0.5645, 0.8941, 0.4952, 0.9253, 0.4901, 0.5821, 0.5616, 0.5976, 0.6569, 0.5595, 0.6492, 0.5595, 0.5604, 0.6938, 0.8478, 0.6942, 0.9035, 0.6675, 0.9035, 0.6856, 0.848, 0.6666, 0.6676, 0.6591, 0.6676, 0.6407, 0.6086, 0.6675, 0.6086, 0.6407, 0.6086, 0.6591, 0.6676, 0.5976, 0.6569, 0.5821, 0.5616, 0.01143, 0.7751, 0.0212, 0.7567, 0.08054, 0.6911, 0.08096, 0.7558, 0.05479, 0.9299, 0.01876, 0.7881, 0.08112, 0.7813, 0.08112, 0.9008, 0.01876, 0.7881, 0.01143, 0.7751, 0.08096, 0.7558, 0.08112, 0.7813, 0.01876, 0.7881, 0.05479, 0.9299, 0.04328, 0.9377, 0.0, 0.8088, 0.08054, 0.6911, 0.0212, 0.7567, 0.01249, 0.7481, 0.07467, 0.6794, 0.09255, 0.8421, 0.1621, 0.8614, 0.1617, 0.926, 0.1023, 0.8605, 0.1359, 0.6873, 0.1622, 0.7163, 0.1622, 0.8359, 0.09988, 0.8291, 0.09988, 0.8291, 0.1622, 0.8359, 0.1621, 0.8614, 0.09255, 0.8421, 0.09988, 0.8291, 0.08112, 0.8084, 0.1244, 0.6794, 0.1359, 0.6873, 0.1617, 0.926, 0.1558, 0.9377, 0.09361, 0.8691, 0.1023, 0.8605, 0.3684, 0.9118, 0.3613, 0.9118, 0.3613, 0.8174, 0.3684, 0.8174, 0.9278, 0.1011, 0.9348, 0.1011, 0.9348, 0.2203, 0.9278, 0.2203, 0.4478, 0.6794, 0.4513, 0.6794, 0.4513, 0.7918, 0.4478, 0.7918, 0.9278, 0.2203, 0.9348, 0.2203, 0.9348, 0.2515, 0.9278, 0.2515, 0.9278, 0.07565, 0.9348, 0.07565, 0.9348, 0.1011, 0.9278, 0.1011, 0.6602, 0.8559, 0.6672, 0.8559, 0.6672, 0.8683, 0.6602, 0.8683, 0.4085, 0.8702, 0.4049, 0.8702, 0.4032, 0.8417, 0.4102, 0.8417, 0.4102, 0.8904, 0.4032, 0.8904, 0.4032, 0.8702, 0.4102, 0.8702, 0.9278, 0.0, 0.9348, 0.0, 0.9348, 0.0112, 0.9278, 0.0112, 0.6531, 0.8559, 0.6602, 0.8559, 0.6602, 0.8697, 0.6531, 0.8697, 0.9278, 0.2515, 0.9348, 0.2515, 0.9331, 0.2604, 0.9295, 0.2604, 0.9278, 0.0112, 0.9348, 0.0112, 0.9348, 0.07565, 0.9278, 0.07565, 0.7966, 0.759, 0.7867, 0.7841, 0.7713, 0.7834, 0.7828, 0.7684, 0.3992, 0.7057, 0.4241, 0.7087, 0.4116, 0.7211, 0.3939, 0.7204, 0.0, 0.0, 0.0, 0.0, 0.0, 0.0, 0.0, 0.0, 0.0, 0.0, 0.0, 0.0, 0.0, 0.0, 0.0, 0.0, 0.3936, 0.7425, 0.3939, 0.7204, 0.4116, 0.7211, 0.4094, 0.7412, 0.3697, 0.7556, 0.3945, 0.7611, 0.3948, 0.778, 0.3703, 0.7733, 0.7883, 0.8113, 0.8007, 0.8336, 0.7876, 0.8338, 0.7687, 0.8135, 0.4264, 0.7521, 0.4285, 0.7713, 0.4131, 0.7762, 0.4113, 0.7595, 0.3816, 0.7003, 0.3992, 0.7057, 0.3939, 0.7204, 0.3737, 0.7154, 0.6568, 0.7818, 0.6569, 0.8126, 0.6496, 0.8049, 0.6492, 0.776, 0.6543, 0.7252, 0.6562, 0.7521, 0.6481, 0.7499, 0.6443, 0.7267, 0.4242, 0.731, 0.4264, 0.7521, 0.4113, 0.7595, 0.4094, 0.7412, 0.3706, 0.7363, 0.3936, 0.7425, 0.3945, 0.7611, 0.3697, 0.7556, 0.3948, 0.778, 0.3945, 0.7611, 0.4113, 0.7595, 0.4131, 0.7762, 0.0, 0.0, 0.0, 0.0, 0.0, 0.0, 0.0, 0.0, 0.4615, 0.8757, 0.4562, 0.8428, 0.4731, 0.8444, 0.4758, 0.8763, 0.6492, 0.776, 0.6252, 0.7811, 0.6218, 0.7563, 0.6481, 0.7499, 0.3714, 0.6905, 0.3816, 0.7003, 0.3737, 0.7154, 0.3684, 0.7015, 0.7867, 0.7841, 0.7883, 0.8113, 0.7687, 0.8135, 0.7713, 0.7834, 0.6481, 0.7499, 0.6218, 0.7563, 0.6182, 0.7339, 0.6443, 0.7267, 0.0, 0.0, 0.0, 0.0, 0.0, 0.0, 0.0, 0.0, 0.4562, 0.8428, 0.4513, 0.8126, 0.4707, 0.8153, 0.4731, 0.8444, 0.6496, 0.8049, 0.6311, 0.8052, 0.6252, 0.7811, 0.6492, 0.776, 0.4514, 0.8119, 0.4513, 0.7795, 0.4656, 0.7811, 0.4657, 0.8123, 0.3737, 0.7154, 0.3939, 0.7204, 0.3936, 0.7425, 0.3706, 0.7363, 0.4241, 0.7087, 0.4242, 0.731, 0.4094, 0.7412, 0.4116, 0.7211, 0.6562, 0.7521, 0.6568, 0.7818, 0.6492, 0.776, 0.6481, 0.7499, 0.3945, 0.7611, 0.3936, 0.7425, 0.4094, 0.7412, 0.4113, 0.7595, 0.0, 0.0, 0.0, 0.0, 0.0, 0.0, 0.0, 0.0, 0.6643, 0.7543, 0.6643, 0.7877, 0.6568, 0.7818, 0.6562, 0.7521, 0.3237, 0.816, 0.3188, 0.8477, 0.3081, 0.8525, 0.3105, 0.8262, 0.8021, 0.7847, 0.808, 0.809, 0.7883, 0.8113, 0.7867, 0.7841, 0.3745, 0.6794, 0.3895, 0.6852, 0.3816, 0.7003, 0.3714, 0.6905, 0.3188, 0.8477, 0.3188, 0.8776, 0.3081, 0.8797, 0.3081, 0.8525, 0.6643, 0.7237, 0.6643, 0.7543, 0.6562, 0.7521, 0.6543, 0.7252, 0.6643, 0.7877, 0.6642, 0.8203, 0.6569, 0.8126, 0.6568, 0.7818, 0.3895, 0.6852, 0.4045, 0.691, 0.3992, 0.7057, 0.3816, 0.7003, 0.3188, 0.8776, 0.3237, 0.9048, 0.3081, 0.9044, 0.3081, 0.8797, 0.808, 0.809, 0.8139, 0.8334, 0.8007, 0.8336, 0.7883, 0.8113, 0.4045, 0.691, 0.4285, 0.6912, 0.4241, 0.7087, 0.3992, 0.7057, 0.8139, 0.7627, 0.8021, 0.7847, 0.7867, 0.7841, 0.7966, 0.759, 0.4731, 0.8444, 0.4707, 0.8153, 0.49, 0.818, 0.49, 0.8439, 0.4731, 0.8444, 0.49, 0.8439, 0.49, 0.8757, 0.4758, 0.8763, 0.4656, 0.7811, 0.4798, 0.7815, 0.48, 0.8126, 0.4657, 0.8123, 0.48, 0.8126, 0.4798, 0.7815, 0.5073, 0.7812, 0.5038, 0.8126, 0.5071, 0.7513, 0.5073, 0.7812, 0.4798, 0.7815, 0.4796, 0.7497, 0.4794, 0.7238, 0.5033, 0.7238, 0.5071, 0.7513, 0.4796, 0.7497, 0.7514, 0.8338, 0.7376, 0.8244, 0.7261, 0.8093, 0.7415, 0.8087, 0.5889, 0.796, 0.5836, 0.7813, 0.6013, 0.7806, 0.6138, 0.7931, 0.0, 0.0, 0.0, 0.0, 0.0, 0.0, 0.0, 0.0, 0.0, 0.0, 0.0, 0.0, 0.0, 0.0, 0.0, 0.0, 0.5833, 0.7592, 0.5991, 0.7605, 0.6013, 0.7806, 0.5836, 0.7813, 0.5594, 0.7461, 0.56, 0.7284, 0.5845, 0.7237, 0.5842, 0.7406, 0.7431, 0.7815, 0.7235, 0.7793, 0.7424, 0.759, 0.7556, 0.7592, 0.6162, 0.7496, 0.6011, 0.7422, 0.6028, 0.7255, 0.6182, 0.7304, 0.5713, 0.8014, 0.5634, 0.7863, 0.5836, 0.7813, 0.5889, 0.796, 0.5459, 0.7623, 0.5384, 0.7682, 0.5388, 0.7392, 0.5461, 0.7315, 0.5435, 0.819, 0.5335, 0.8175, 0.5372, 0.7943, 0.5453, 0.7921, 0.6139, 0.7707, 0.5991, 0.7605, 0.6011, 0.7422, 0.6162, 0.7496, 0.5603, 0.7654, 0.5594, 0.7461, 0.5842, 0.7406, 0.5833, 0.7592, 0.5845, 0.7237, 0.6028, 0.7255, 0.6011, 0.7422, 0.5842, 0.7406, 0.0, 0.0, 0.0, 0.0, 0.0, 0.0, 0.0, 0.0, 0.3786, 0.7786, 0.3928, 0.778, 0.3902, 0.8099, 0.3733, 0.8115, 0.5384, 0.7682, 0.5372, 0.7943, 0.511, 0.7879, 0.5144, 0.763, 0.8291, 0.8327, 0.8203, 0.8317, 0.8139, 0.8144, 0.8291, 0.816, 0.7415, 0.8087, 0.7261, 0.8093, 0.7235, 0.7793, 0.7431, 0.7815, 0.5372, 0.7943, 0.5335, 0.8175, 0.5073, 0.8102, 0.511, 0.7879, 0.0, 0.0, 0.0, 0.0, 0.0, 0.0, 0.0, 0.0, 0.3733, 0.8115, 0.3902, 0.8099, 0.3877, 0.839, 0.3684, 0.8417, 0.5388, 0.7392, 0.5384, 0.7682, 0.5144, 0.763, 0.5203, 0.739, 0.7234, 0.8471, 0.7091, 0.8474, 0.7092, 0.8162, 0.7235, 0.8147, 0.5634, 0.7863, 0.5603, 0.7654, 0.5833, 0.7592, 0.5836, 0.7813, 0.6138, 0.7931, 0.6013, 0.7806, 0.5991, 0.7605, 0.6139, 0.7707, 0.5453, 0.7921, 0.5372, 0.7943, 0.5384, 0.7682, 0.5459, 0.7623, 0.5842, 0.7406, 0.6011, 0.7422, 0.5991, 0.7605, 0.5833, 0.7592, 0.0, 0.0, 0.0, 0.0, 0.0, 0.0, 0.0, 0.0, 0.5535, 0.7899, 0.5453, 0.7921, 0.5459, 0.7623, 0.5535, 0.7565, 0.49, 0.8126, 0.5032, 0.8228, 0.5056, 0.8491, 0.4949, 0.8444, 0.7569, 0.8081, 0.7415, 0.8087, 0.7431, 0.7815, 0.7628, 0.7837, 0.5642, 0.8223, 0.5611, 0.8112, 0.5713, 0.8014, 0.5792, 0.8165, 0.4949, 0.8444, 0.5056, 0.8491, 0.5056, 0.8763, 0.4949, 0.8743, 0.5535, 0.8205, 0.5435, 0.819, 0.5453, 0.7921, 0.5535, 0.7899, 0.5535, 0.7565, 0.5459, 0.7623, 0.5461, 0.7315, 0.5534, 0.7238, 0.5792, 0.8165, 0.5713, 0.8014, 0.5889, 0.796, 0.5942, 0.8107, 0.4949, 0.8743, 0.5056, 0.8763, 0.5056, 0.9011, 0.49, 0.9014, 0.7628, 0.7837, 0.7431, 0.7815, 0.7556, 0.7592, 0.7687, 0.7594, 0.5942, 0.8107, 0.5889, 0.796, 0.6138, 0.7931, 0.6182, 0.8105, 0.7687, 0.8301, 0.7514, 0.8338, 0.7415, 0.8087, 0.7569, 0.8081, 0.3902, 0.8099, 0.4071, 0.8104, 0.4071, 0.8363, 0.3877, 0.839, 0.3902, 0.8099, 0.3928, 0.778, 0.4071, 0.7786, 0.4071, 0.8104, 0.7092, 0.8162, 0.7091, 0.8474, 0.6947, 0.8478, 0.695, 0.8167, 0.6947, 0.8478, 0.6709, 0.8478, 0.6675, 0.8163, 0.695, 0.8167, 0.6677, 0.7864, 0.6952, 0.7848, 0.695, 0.8167, 0.6675, 0.8163, 0.6953, 0.759, 0.6952, 0.7848, 0.6677, 0.7864, 0.6715, 0.759, 0.8391, 0.1037, 0.5326, 0.6237, 0.5342, 0.6649, 0.8487, 0.0625, 0.9206, 0.1005, 0.908, 0.06016, 0.6423, 0.05877, 0.6407, 0.1, 0.6038, 0.8315, 0.602, 0.8413, 0.5974, 0.8335, 0.8768, 0.01808, 0.8821, 0.02262, 0.8821, 0.02262, 0.8809, 0.02155, 0.8768, 0.01808, 0.8775, 0.03961, 0.8652, 0.03817, 0.868, 0.02265, 0.8717, 0.02303, 0.8772, 0.029, 0.8821, 0.02262, 0.8772, 0.029, 0.8772, 0.029, 0.8821, 0.02262, 0.8809, 0.02155, 0.8729, 0.02186, 0.8768, 0.01808, 0.8772, 0.029, 0.8717, 0.02303, 0.8717, 0.02303, 0.8772, 0.029, 0.8729, 0.02186, 0.8768, 0.01808, 0.8768, 0.01808, 0.8729, 0.02186, 0.8772, 0.029, 0.8717, 0.02303, 0.8729, 0.02186, 0.8809, 0.02155, 0.8821, 0.02262, 0.8809, 0.02155, 0.8729, 0.02186, 0.8729, 0.02186, 0.8809, 0.02155, 0.8768, 0.01808, 0.8809, 0.02155, 0.8809, 0.02155, 0.8768, 0.01808])
me_cube_014.materials.append(mat_white_003)
me_cube_014.materials.append(mat_magenta)
me_cube_014.materials.append(mat_masa_003)
me_cube_014.materials.append(mat_light_gray)
me_cube_014.materials.append(mat_musta)
me_cube_014.use_remesh_preserve_volume = False
me_cube_014.use_remesh_preserve_attributes = False
me_cube_014.use_mirror_vertex_groups = False
me_cube_014.update()

# ---- objects
ob_cube_000 = bpy.data.objects.new('Cube.000', me_cube_014)

# ---- transforms, parenting, visibility, modifiers, constraints
ob_cube_000.location = (0.0, 0.0, 0.0)
ob_cube_000.lineart.crease_threshold = 0.0
_m = ob_cube_000.modifiers.new('EdgeSplit', 'EDGE_SPLIT')
_m.split_angle = 0.5166

# ---- collection membership
col_collection_1.objects.link(ob_cube_000)

# ---- scene / render settings (as saved in the file)
scene.frame_start = 1; scene.frame_end = 250; scene.frame_set(1)
scene.render.engine = 'BLENDER_EEVEE_NEXT'
scene.render.resolution_percentage = 50
scene.render.dither_intensity = 0.0
scene.cycles.use_denoising = False
scene.cycles.samples = 128
scene.cycles.sampling_pattern = 'TABULATED_SOBOL'
scene.cycles.light_sampling_threshold = 0.0
scene.cycles.use_adaptive_sampling = False
scene.cycles.use_light_tree = False
scene.cycles.blur_glossy = 0.0
scene.cycles.sample_clamp_indirect = 0.0
scene.view_settings.view_transform = 'Standard'
bpy.context.view_layer.update()

# ---- added for rendering (the .blend has no active camera and no usable light): camera, sun
cam_auto = bpy.data.cameras.new('AutoCamera')
cam_auto.lens = 50.0
cam_auto.sensor_width = 36.0
cam_auto.clip_end = 1000.0
ob_auto_camera = bpy.data.objects.new('AutoCamera', cam_auto)
scene.collection.objects.link(ob_auto_camera)
ob_auto_camera.location = (8.1363, -8.34884, 7.16434)
ob_auto_camera.rotation_euler = (1.09748, -7.21219e-08, 0.694738)
scene.camera = ob_auto_camera
light_auto_sun = bpy.data.lights.new('AutoSun', 'SUN')
light_auto_sun.energy = 3.0
light_auto_sun.angle = 0.0523599
ob_auto_sun = bpy.data.objects.new('AutoSun', light_auto_sun)
scene.collection.objects.link(ob_auto_sun)
ob_auto_sun.rotation_euler = (0.872665, 0.174533, 0.523599)
bpy.context.view_layer.update()

